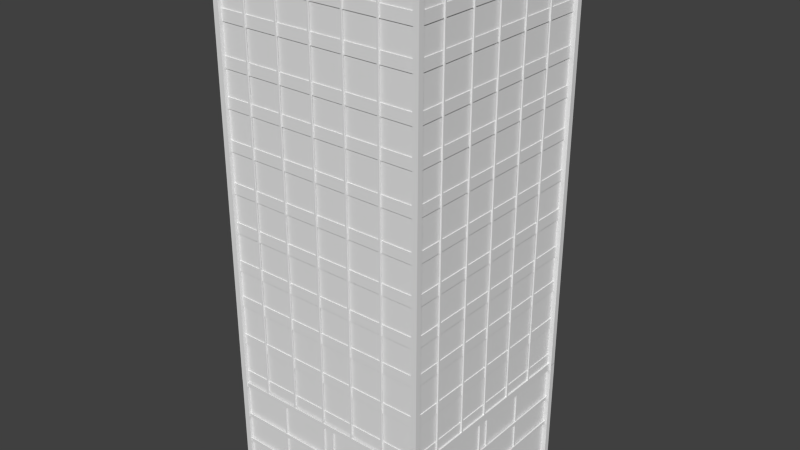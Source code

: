 # Source: Building_Windows.blend  (saved by Blender 2.76.0; exported with 4.5.12 LTS)
import bpy
from mathutils import Matrix  # noqa: F401  (used for matrix-valued properties, if any)

bpy.ops.wm.read_factory_settings(use_empty=True)
scene = bpy.context.scene
scene.name = 'Scene'

# ---- collections
col_collection_1 = bpy.data.collections.new('Collection 1'); scene.collection.children.link(col_collection_1)

# ---- materials (node trees are filled in below, after node groups)
mat_material = bpy.data.materials.new('Material')
mat_material.alpha_threshold = 0.0
mat_material.use_transparent_shadow = False
mat_material.roughness = 0.5
mat_material.line_color = (0.0, 0.0, 0.0, 1.0)

# ---- material node trees

# ---- world
world_world = bpy.data.worlds.new('World'); scene.world = world_world
world_world.color = (0.05088, 0.05088, 0.05088)
world_world.use_sun_shadow = False
world_world.sun_shadow_jitter_overblur = 0.0
world_world.cycles.sampling_method = 'MANUAL'
world_world.cycles.sample_map_resolution = 256

# ---- meshes
me_plane_009 = bpy.data.meshes.new('Plane.009')
me_plane_009.from_pydata([(-7.715, 7.715, 39.88), (7.715, 7.715, 39.88), (-7.715, -7.715, 39.88), (7.715, -7.715, 39.88), (-7.939, -7.745, 5.251), (-7.939, -7.745, 4.997), (-7.826, -7.745, 4.997), (-7.826, -7.745, 5.251), (-7.939, 7.557, 5.251), (-7.939, 7.557, 4.997), (-7.826, 7.557, 4.997), (-7.826, 7.557, 5.251), (7.718, -7.745, 5.251), (7.718, -7.745, 4.997), (7.831, -7.745, 4.997), (7.831, -7.745, 5.251), (7.718, 7.557, 5.251), (7.718, 7.557, 4.997), (7.831, 7.557, 4.997), (7.831, 7.557, 5.251), (-7.627, -7.81, 5.251), (-7.627, -7.81, 4.997), (-7.627, -7.922, 4.997), (-7.627, -7.922, 5.251), (7.676, -7.81, 5.251), (7.676, -7.81, 4.998), (7.676, -7.922, 4.998), (7.676, -7.922, 5.251), (-7.627, 7.933, 5.251), (-7.627, 7.933, 4.997), (-7.627, 7.82, 4.997), (-7.627, 7.82, 5.251), (7.676, 7.933, 5.251), (7.676, 7.933, 4.998), (7.676, 7.82, 4.998), (7.676, 7.82, 5.251), (-7.627, 7.933, 3.034), (-7.627, 7.933, 2.78), (-7.627, 7.82, 2.78), (-7.627, 7.82, 3.034), (7.676, 7.933, 3.034), (7.676, 7.933, 2.78), (7.676, 7.82, 2.78), (7.676, 7.82, 3.034), (-7.627, -7.81, 3.034), (-7.627, -7.81, 2.78), (-7.627, -7.922, 2.78), (-7.627, -7.922, 3.034), (7.676, -7.81, 3.034), (7.676, -7.81, 2.78), (7.676, -7.922, 2.78), (7.676, -7.922, 3.034), (7.718, -7.745, 3.034), (7.718, -7.745, 2.78), (7.831, -7.745, 2.78), (7.831, -7.745, 3.034), (7.718, 7.557, 3.034), (7.718, 7.557, 2.78), (7.831, 7.557, 2.78), (7.831, 7.557, 3.034), (-7.939, -7.745, 3.034), (-7.939, -7.745, 2.78), (-7.826, -7.745, 2.78), (-7.826, -7.745, 3.034), (-7.939, 7.557, 3.034), (-7.939, 7.557, 2.78), (-7.826, 7.557, 2.78), (-7.826, 7.557, 3.034), (7.824, 7.704, -0.0465), (7.824, 7.704, 7.748), (-7.952, 7.704, -0.0465), (-7.952, 7.704, 7.748), (7.66, -7.971, 7.748), (7.66, -7.971, -0.0465), (7.66, 7.804, 7.748), (7.66, 7.804, -0.0465), (-7.716, -7.766, 7.748), (-7.716, -7.766, -0.0465), (8.06, -7.766, 7.748), (8.06, -7.766, -0.0465), (-7.777, 7.957, 7.748), (-7.777, 7.957, -0.0465), (-7.777, -7.818, 7.748), (-7.777, -7.818, -0.0465), (-7.843, 3.54, 0.07932), (-7.843, 3.653, 0.07932), (-7.73, 3.653, 0.07932), (-7.73, 3.54, 0.07932), (-7.843, 3.54, 7.651), (-7.843, 3.653, 7.651), (-7.73, 3.653, 7.651), (-7.73, 3.54, 7.651), (-7.843, -4.461, 0.07932), (-7.843, -4.348, 0.07932), (-7.73, -4.348, 0.07932), (-7.73, -4.461, 0.07932), (-7.843, -4.461, 7.651), (-7.843, -4.348, 7.651), (-7.73, -4.348, 7.651), (-7.73, -4.461, 7.651), (-7.843, -0.008812, 0.07932), (-7.843, 0.104, 0.07932), (-7.73, 0.104, 0.07932), (-7.73, -0.008812, 0.07932), (-7.843, -0.008812, 7.651), (-7.843, 0.104, 7.651), (-7.73, 0.104, 7.651), (-7.73, -0.008812, 7.651), (-7.843, -0.8422, 0.07932), (-7.843, -0.7294, 0.07932), (-7.73, -0.7294, 0.07932), (-7.73, -0.8422, 0.07932), (-7.843, -0.8422, 7.651), (-7.843, -0.7294, 7.651), (-7.73, -0.7294, 7.651), (-7.73, -0.8422, 7.651), (7.667, -0.8422, 0.07933), (7.667, -0.7294, 0.07933), (7.78, -0.7294, 0.07933), (7.78, -0.8422, 0.07933), (7.667, -0.8422, 7.651), (7.667, -0.7294, 7.651), (7.78, -0.7294, 7.651), (7.78, -0.8422, 7.651), (7.667, -0.008813, 0.07933), (7.667, 0.104, 0.07933), (7.78, 0.104, 0.07933), (7.78, -0.008813, 0.07933), (7.667, -0.008813, 7.651), (7.667, 0.104, 7.651), (7.78, 0.104, 7.651), (7.78, -0.008813, 7.651), (7.667, -4.461, 0.07933), (7.667, -4.348, 0.07933), (7.78, -4.348, 0.07933), (7.78, -4.461, 0.07933), (7.667, -4.461, 7.651), (7.667, -4.348, 7.651), (7.78, -4.348, 7.651), (7.78, -4.461, 7.651), (7.667, 3.54, 0.07933), (7.667, 3.653, 0.07933), (7.78, 3.653, 0.07933), (7.78, 3.54, 0.07933), (7.667, 3.54, 7.651), (7.667, 3.653, 7.651), (7.78, 3.653, 7.651), (7.78, 3.54, 7.651), (4.119, -7.77, 0.07933), (4.232, -7.77, 0.07933), (4.232, -7.883, 0.07933), (4.119, -7.883, 0.07933), (4.119, -7.77, 7.651), (4.232, -7.77, 7.651), (4.232, -7.883, 7.651), (4.119, -7.883, 7.651), (-3.882, -7.77, 0.07933), (-3.769, -7.77, 0.07933), (-3.769, -7.883, 0.07933), (-3.882, -7.883, 0.07933), (-3.882, -7.77, 7.651), (-3.769, -7.77, 7.651), (-3.769, -7.883, 7.651), (-3.882, -7.883, 7.651), (0.5703, -7.77, 0.07933), (0.6832, -7.77, 0.07933), (0.6832, -7.883, 0.07933), (0.5703, -7.883, 0.07933), (0.5703, -7.77, 7.651), (0.6832, -7.77, 7.651), (0.6832, -7.883, 7.651), (0.5703, -7.883, 7.651), (-0.2631, -7.77, 0.07933), (-0.1502, -7.77, 0.07933), (-0.1502, -7.883, 0.07933), (-0.2631, -7.883, 0.07933), (-0.2631, -7.77, 7.651), (-0.1502, -7.77, 7.651), (-0.1502, -7.883, 7.651), (-0.2631, -7.883, 7.651), (-0.2631, 7.933, 0.07933), (-0.1502, 7.933, 0.07933), (-0.1502, 7.82, 0.07933), (-0.2631, 7.82, 0.07933), (-0.2631, 7.933, 7.651), (-0.1502, 7.933, 7.651), (-0.1502, 7.82, 7.651), (-0.2631, 7.82, 7.651), (0.5703, 7.933, 0.07933), (0.6832, 7.933, 0.07933), (0.6832, 7.82, 0.07933), (0.5703, 7.82, 0.07933), (0.5703, 7.933, 7.651), (0.6832, 7.933, 7.651), (0.6832, 7.82, 7.651), (0.5703, 7.82, 7.651), (-3.882, 7.933, 0.07933), (-3.769, 7.933, 0.07933), (-3.769, 7.82, 0.07933), (-3.882, 7.82, 0.07933), (-3.882, 7.933, 7.651), (-3.769, 7.933, 7.651), (-3.769, 7.82, 7.651), (-3.882, 7.82, 7.651), (-7.939, -7.745, 7.887), (-7.939, -7.745, 7.572), (-7.826, -7.745, 7.572), (-7.826, -7.745, 7.887), (-7.939, 7.557, 7.887), (-7.939, 7.557, 7.572), (-7.826, 7.557, 7.572), (-7.826, 7.557, 7.887), (7.718, -7.745, 8.155), (7.718, -7.745, 7.572), (7.831, -7.745, 7.572), (7.831, -7.745, 8.155), (7.718, 7.557, 8.155), (7.718, 7.557, 7.572), (7.831, 7.557, 7.572), (7.831, 7.557, 8.155), (-7.627, -7.81, 7.926), (-7.627, -7.81, 7.572), (-7.627, -7.922, 7.572), (-7.627, -7.922, 7.926), (7.676, -7.81, 7.926), (7.676, -7.81, 7.572), (7.676, -7.922, 7.572), (7.676, -7.922, 7.926), (-7.627, 7.933, 7.899), (-7.627, 7.933, 7.572), (-7.627, 7.82, 7.572), (-7.627, 7.82, 7.899), (7.676, 7.933, 7.899), (7.676, 7.933, 7.572), (7.676, 7.82, 7.572), (7.676, 7.82, 7.899), (4.119, 7.933, 0.07933), (4.232, 7.933, 0.07933), (4.232, 7.82, 0.07933), (4.119, 7.82, 0.07933), (4.119, 7.933, 7.651), (4.232, 7.933, 7.651), (4.232, 7.82, 7.651), (4.119, 7.82, 7.651), (-7.96, -7.988, 8.086), (-7.96, -7.988, -0.09396), (-7.96, -7.569, 8.086), (-7.96, -7.569, -0.09396), (-7.541, -7.988, 8.086), (-7.541, -7.988, -0.09396), (-7.541, -7.569, 8.086), (-7.541, -7.569, -0.09396), (-7.96, 7.56, 8.086), (-7.96, 7.56, -0.09396), (-7.96, 7.979, 8.086), (-7.96, 7.979, -0.09396), (-7.541, 7.56, 8.086), (-7.541, 7.56, -0.09396), (-7.541, 7.979, 8.086), (-7.541, 7.979, -0.09396), (7.602, 7.56, 8.086), (7.602, 7.56, -0.09395), (7.602, 7.979, 8.086), (7.602, 7.979, -0.09395), (8.021, 7.56, 8.086), (8.021, 7.56, -0.09395), (8.021, 7.979, 8.086), (8.021, 7.979, -0.09395), (7.602, -8.092, 8.086), (7.602, -8.092, -0.09395), (7.602, -7.673, 8.086), (7.602, -7.673, -0.09395), (8.021, -8.092, 8.086), (8.021, -8.092, -0.09395), (8.021, -7.673, 8.086), (8.021, -7.673, -0.09395), (-7.93, -8.026, 39.88), (-7.93, -8.026, 8.064), (-7.93, -7.607, 39.88), (-7.93, -7.607, 8.064), (-7.511, -8.026, 39.88), (-7.511, -8.026, 8.064), (-7.511, -7.607, 39.88), (-7.511, -7.607, 8.064), (-7.93, 7.548, 39.88), (-7.93, 7.548, 8.064), (-7.93, 7.967, 39.88), (-7.93, 7.967, 8.064), (-7.511, 7.548, 39.88), (-7.511, 7.548, 8.064), (-7.511, 7.967, 39.88), (-7.511, 7.967, 8.064), (7.602, 7.548, 39.88), (7.602, 7.548, 8.064), (7.602, 7.967, 39.88), (7.602, 7.967, 8.064), (8.021, 7.548, 39.88), (8.021, 7.548, 8.064), (8.021, 7.967, 39.88), (8.021, 7.967, 8.064), (7.602, -8.092, 39.88), (7.602, -8.092, 8.064), (7.602, -7.673, 39.88), (7.602, -7.673, 8.064), (8.021, -8.092, 39.88), (8.021, -8.092, 8.064), (8.021, -7.673, 39.88), (8.021, -7.673, 8.064), (-5.395, -7.913, 7.588), (-5.508, -7.913, 7.588), (-5.508, -7.8, 7.588), (-5.395, -7.8, 7.588), (-5.395, -7.913, 39.82), (-5.508, -7.913, 39.82), (-5.508, -7.8, 39.82), (-5.395, -7.8, 39.82), (-7.782, -7.665, 31.37), (-7.782, -7.665, 32.18), (7.866, -7.665, 31.37), (7.866, -7.665, 32.18), (-7.782, -7.802, 31.37), (-7.782, -7.802, 32.18), (7.866, -7.802, 31.37), (7.866, -7.802, 32.18), (-2.761, -7.913, 7.588), (-2.874, -7.913, 7.588), (-2.874, -7.8, 7.588), (-2.761, -7.8, 7.588), (-2.761, -7.913, 39.82), (-2.874, -7.913, 39.82), (-2.874, -7.8, 39.82), (-2.761, -7.8, 39.82), (5.065, -7.913, 7.588), (4.953, -7.913, 7.588), (4.953, -7.8, 7.588), (5.065, -7.8, 7.588), (5.065, -7.913, 39.82), (4.953, -7.913, 39.82), (4.953, -7.8, 39.82), (5.065, -7.8, 39.82), (2.431, -7.913, 7.588), (2.318, -7.913, 7.588), (2.318, -7.8, 7.588), (2.431, -7.8, 7.588), (2.431, -7.913, 39.82), (2.318, -7.913, 39.82), (2.318, -7.8, 39.82), (2.431, -7.8, 39.82), (-0.1126, -7.913, 7.588), (-0.2255, -7.913, 7.588), (-0.2255, -7.8, 7.588), (-0.1126, -7.8, 7.588), (-0.1126, -7.913, 39.82), (-0.2255, -7.913, 39.82), (-0.2255, -7.8, 39.82), (-0.1126, -7.8, 39.82), (-7.782, -7.665, 28.71), (-7.782, -7.665, 29.52), (7.866, -7.665, 28.71), (7.866, -7.665, 29.52), (-7.782, -7.802, 28.71), (-7.782, -7.802, 29.52), (7.866, -7.802, 28.71), (7.866, -7.802, 29.52), (-7.782, -7.665, 25.77), (-7.782, -7.665, 26.58), (7.866, -7.665, 25.77), (7.866, -7.665, 26.58), (-7.782, -7.802, 25.77), (-7.782, -7.802, 26.58), (7.866, -7.802, 25.77), (7.866, -7.802, 26.58), (-7.782, -7.665, 22.78), (-7.782, -7.665, 23.59), (7.866, -7.665, 22.78), (7.866, -7.665, 23.59), (-7.782, -7.802, 22.78), (-7.782, -7.802, 23.59), (7.866, -7.802, 22.78), (7.866, -7.802, 23.59), (-7.782, -7.665, 19.88), (-7.782, -7.665, 20.7), (7.866, -7.665, 19.88), (7.866, -7.665, 20.7), (-7.782, -7.802, 19.88), (-7.782, -7.802, 20.7), (7.866, -7.802, 19.88), (7.866, -7.802, 20.7), (-7.782, -7.665, 17.01), (-7.782, -7.665, 17.82), (7.866, -7.665, 17.01), (7.866, -7.665, 17.82), (-7.782, -7.802, 17.01), (-7.782, -7.802, 17.82), (7.866, -7.802, 17.01), (7.866, -7.802, 17.82), (-7.782, -7.665, 14.24), (-7.782, -7.665, 15.05), (7.866, -7.665, 14.24), (7.866, -7.665, 15.05), (-7.782, -7.802, 14.24), (-7.782, -7.802, 15.05), (7.866, -7.802, 14.24), (7.866, -7.802, 15.05), (-7.782, -7.665, 34.37), (-7.782, -7.665, 35.18), (7.866, -7.665, 34.37), (7.866, -7.665, 35.18), (-7.782, -7.802, 34.37), (-7.782, -7.802, 35.18), (7.866, -7.802, 34.37), (7.866, -7.802, 35.18), (-7.782, -7.665, 39.01), (-7.782, -7.665, 39.82), (7.866, -7.665, 39.01), (7.866, -7.665, 39.82), (-7.782, -7.802, 39.01), (-7.782, -7.802, 39.82), (7.866, -7.802, 39.01), (7.866, -7.802, 39.82), (-7.782, -7.665, 36.95), (-7.782, -7.665, 37.76), (7.866, -7.665, 36.95), (7.866, -7.665, 37.76), (-7.782, -7.802, 36.95), (-7.782, -7.802, 37.76), (7.866, -7.802, 36.95), (7.866, -7.802, 37.76), (-7.782, -7.665, 11.18), (-7.782, -7.665, 11.99), (7.866, -7.665, 11.18), (7.866, -7.665, 11.99), (-7.782, -7.802, 11.18), (-7.782, -7.802, 11.99), (7.866, -7.802, 11.18), (7.866, -7.802, 11.99), (-7.782, -7.665, 8.126), (-7.782, -7.665, 8.939), (7.866, -7.665, 8.126), (7.866, -7.665, 8.939), (-7.782, -7.802, 8.126), (-7.782, -7.802, 8.939), (7.866, -7.802, 8.126), (7.866, -7.802, 8.939), (-7.893, -7.742, 39.97), (-7.893, -7.742, 7.82), (7.883, -7.742, 39.97), (7.883, -7.742, 7.82), (-7.777, 7.957, 39.97), (-7.777, 7.957, 7.82), (-7.777, -7.818, 39.97), (-7.777, -7.818, 7.82), (-7.701, 7.846, 8.126), (-7.701, 7.846, 8.939), (-7.701, -7.802, 8.126), (-7.701, -7.802, 8.939), (-7.838, 7.846, 8.126), (-7.838, 7.846, 8.939), (-7.838, -7.802, 8.126), (-7.838, -7.802, 8.939), (-7.701, 7.846, 11.18), (-7.701, 7.846, 11.99), (-7.701, -7.802, 11.18), (-7.701, -7.802, 11.99), (-7.838, 7.846, 11.18), (-7.838, 7.846, 11.99), (-7.838, -7.802, 11.18), (-7.838, -7.802, 11.99), (-7.701, 7.846, 36.95), (-7.701, 7.846, 37.76), (-7.701, -7.802, 36.95), (-7.701, -7.802, 37.76), (-7.838, 7.846, 36.95), (-7.838, 7.846, 37.76), (-7.838, -7.802, 36.95), (-7.838, -7.802, 37.76), (-7.701, 7.846, 39.01), (-7.701, 7.846, 39.82), (-7.701, -7.802, 39.01), (-7.701, -7.802, 39.82), (-7.838, 7.846, 39.01), (-7.838, 7.846, 39.82), (-7.838, -7.802, 39.01), (-7.838, -7.802, 39.82), (-7.701, 7.846, 34.37), (-7.701, 7.846, 35.18), (-7.701, -7.802, 34.37), (-7.701, -7.802, 35.18), (-7.838, 7.846, 34.37), (-7.838, 7.846, 35.18), (-7.838, -7.802, 34.37), (-7.838, -7.802, 35.18), (-7.701, 7.846, 14.24), (-7.701, 7.846, 15.05), (-7.701, -7.802, 14.24), (-7.701, -7.802, 15.05), (-7.838, 7.846, 14.24), (-7.838, 7.846, 15.05), (-7.838, -7.802, 14.24), (-7.838, -7.802, 15.05), (-7.701, 7.846, 17.01), (-7.701, 7.846, 17.82), (-7.701, -7.802, 17.01), (-7.701, -7.802, 17.82), (-7.838, 7.846, 17.01), (-7.838, 7.846, 17.82), (-7.838, -7.802, 17.01), (-7.838, -7.802, 17.82), (-7.701, 7.846, 19.88), (-7.701, 7.846, 20.7), (-7.701, -7.802, 19.88), (-7.701, -7.802, 20.7), (-7.838, 7.846, 19.88), (-7.838, 7.846, 20.7), (-7.838, -7.802, 19.88), (-7.838, -7.802, 20.7), (-7.701, 7.846, 22.78), (-7.701, 7.846, 23.59), (-7.701, -7.802, 22.78), (-7.701, -7.802, 23.59), (-7.838, 7.846, 22.78), (-7.838, 7.846, 23.59), (-7.838, -7.802, 22.78), (-7.838, -7.802, 23.59), (-7.701, 7.846, 25.77), (-7.701, 7.846, 26.58), (-7.701, -7.802, 25.77), (-7.701, -7.802, 26.58), (-7.838, 7.846, 25.77), (-7.838, 7.846, 26.58), (-7.838, -7.802, 25.77), (-7.838, -7.802, 26.58), (-7.701, 7.846, 28.71), (-7.701, 7.846, 29.52), (-7.701, -7.802, 28.71), (-7.701, -7.802, 29.52), (-7.838, 7.846, 28.71), (-7.838, 7.846, 29.52), (-7.838, -7.802, 28.71), (-7.838, -7.802, 29.52), (-7.949, 0.03345, 7.588), (-7.949, 0.1463, 7.588), (-7.836, 0.1463, 7.588), (-7.836, 0.03345, 7.588), (-7.949, 0.03345, 39.82), (-7.949, 0.1463, 39.82), (-7.836, 0.1463, 39.82), (-7.836, 0.03345, 39.82), (-7.949, -2.367, 7.588), (-7.949, -2.254, 7.588), (-7.836, -2.254, 7.588), (-7.836, -2.367, 7.588), (-7.949, -2.367, 39.82), (-7.949, -2.254, 39.82), (-7.836, -2.254, 39.82), (-7.836, -2.367, 39.82), (-7.949, -5.001, 7.588), (-7.949, -4.888, 7.588), (-7.836, -4.888, 7.588), (-7.836, -5.001, 7.588), (-7.949, -5.001, 39.82), (-7.949, -4.888, 39.82), (-7.836, -4.888, 39.82), (-7.836, -5.001, 39.82), (-7.949, 2.825, 7.588), (-7.949, 2.938, 7.588), (-7.836, 2.938, 7.588), (-7.836, 2.825, 7.588), (-7.949, 2.825, 39.82), (-7.949, 2.938, 39.82), (-7.836, 2.938, 39.82), (-7.836, 2.825, 39.82), (-7.701, 7.846, 31.37), (-7.701, 7.846, 32.18), (-7.701, -7.802, 31.37), (-7.701, -7.802, 32.18), (-7.838, 7.846, 31.37), (-7.838, 7.846, 32.18), (-7.838, -7.802, 31.37), (-7.838, -7.802, 32.18), (-7.949, 5.46, 7.588), (-7.949, 5.572, 7.588), (-7.836, 5.572, 7.588), (-7.836, 5.46, 7.588), (-7.949, 5.46, 39.82), (-7.949, 5.572, 39.82), (-7.836, 5.572, 39.82), (-7.836, 5.46, 39.82), (5.436, 7.933, 7.588), (5.549, 7.933, 7.588), (5.549, 7.82, 7.588), (5.436, 7.82, 7.588), (5.436, 7.933, 39.82), (5.549, 7.933, 39.82), (5.549, 7.82, 39.82), (5.436, 7.82, 39.82), (7.822, 7.685, 31.37), (7.822, 7.685, 32.18), (-7.825, 7.685, 31.37), (-7.825, 7.685, 32.18), (7.822, 7.823, 31.37), (7.822, 7.823, 32.18), (-7.825, 7.823, 31.37), (-7.825, 7.823, 32.18), (2.801, 7.933, 7.588), (2.914, 7.933, 7.588), (2.914, 7.82, 7.588), (2.801, 7.82, 7.588), (2.801, 7.933, 39.82), (2.914, 7.933, 39.82), (2.914, 7.82, 39.82), (2.801, 7.82, 39.82), (-5.025, 7.933, 7.588), (-4.912, 7.933, 7.588), (-4.912, 7.82, 7.588), (-5.025, 7.82, 7.588), (-5.025, 7.933, 39.82), (-4.912, 7.933, 39.82), (-4.912, 7.82, 39.82), (-5.025, 7.82, 39.82), (-2.39, 7.933, 7.588), (-2.277, 7.933, 7.588), (-2.277, 7.82, 7.588), (-2.39, 7.82, 7.588), (-2.39, 7.933, 39.82), (-2.277, 7.933, 39.82), (-2.277, 7.82, 39.82), (-2.39, 7.82, 39.82), (0.1164, 7.933, 7.588), (0.2293, 7.933, 7.588), (0.2293, 7.82, 7.588), (0.1164, 7.82, 7.588), (0.1164, 7.933, 39.82), (0.2293, 7.933, 39.82), (0.2293, 7.82, 39.82), (0.1164, 7.82, 39.82), (7.822, 7.685, 28.71), (7.822, 7.685, 29.52), (-7.825, 7.685, 28.71), (-7.825, 7.685, 29.52), (7.822, 7.823, 28.71), (7.822, 7.823, 29.52), (-7.825, 7.823, 28.71), (-7.825, 7.823, 29.52), (7.822, 7.685, 25.77), (7.822, 7.685, 26.58), (-7.825, 7.685, 25.77), (-7.825, 7.685, 26.58), (7.822, 7.823, 25.77), (7.822, 7.823, 26.58), (-7.825, 7.823, 25.77), (-7.825, 7.823, 26.58), (7.822, 7.685, 22.78), (7.822, 7.685, 23.59), (-7.825, 7.685, 22.78), (-7.825, 7.685, 23.59), (7.822, 7.823, 22.78), (7.822, 7.823, 23.59), (-7.825, 7.823, 22.78), (-7.825, 7.823, 23.59), (7.822, 7.685, 19.88), (7.822, 7.685, 20.7), (-7.825, 7.685, 19.88), (-7.825, 7.685, 20.7), (7.822, 7.823, 19.88), (7.822, 7.823, 20.7), (-7.825, 7.823, 19.88), (-7.825, 7.823, 20.7), (7.822, 7.685, 17.01), (7.822, 7.685, 17.82), (-7.825, 7.685, 17.01), (-7.825, 7.685, 17.82), (7.822, 7.823, 17.01), (7.822, 7.823, 17.82), (-7.825, 7.823, 17.01), (-7.825, 7.823, 17.82), (7.822, 7.685, 14.24), (7.822, 7.685, 15.05), (-7.825, 7.685, 14.24), (-7.825, 7.685, 15.05), (7.822, 7.823, 14.24), (7.822, 7.823, 15.05), (-7.825, 7.823, 14.24), (-7.825, 7.823, 15.05), (7.822, 7.685, 34.37), (7.822, 7.685, 35.18), (-7.825, 7.685, 34.37), (-7.825, 7.685, 35.18), (7.822, 7.823, 34.37), (7.822, 7.823, 35.18), (-7.825, 7.823, 34.37), (-7.825, 7.823, 35.18), (7.822, 7.685, 39.01), (7.822, 7.685, 39.82), (-7.825, 7.685, 39.01), (-7.825, 7.685, 39.82), (7.822, 7.823, 39.01), (7.822, 7.823, 39.82), (-7.825, 7.823, 39.01), (-7.825, 7.823, 39.82), (7.822, 7.685, 36.95), (7.822, 7.685, 37.76), (-7.825, 7.685, 36.95), (-7.825, 7.685, 37.76), (7.822, 7.823, 36.95), (7.822, 7.823, 37.76), (-7.825, 7.823, 36.95), (-7.825, 7.823, 37.76), (7.822, 7.685, 11.18), (7.822, 7.685, 11.99), (-7.825, 7.685, 11.18), (-7.825, 7.685, 11.99), (7.822, 7.823, 11.18), (7.822, 7.823, 11.99), (-7.825, 7.823, 11.18), (-7.825, 7.823, 11.99), (7.822, 7.685, 8.126), (7.822, 7.685, 8.939), (-7.825, 7.685, 8.126), (-7.825, 7.685, 8.939), (7.822, 7.823, 8.126), (7.822, 7.823, 8.939), (-7.825, 7.823, 8.126), (-7.825, 7.823, 8.939), (7.934, 7.762, 7.82), (7.934, 7.762, 39.97), (-7.842, 7.762, 7.82), (-7.842, 7.762, 39.97), (7.658, 7.754, 39.97), (7.658, 7.754, 7.82), (7.658, -8.022, 39.97), (7.658, -8.022, 7.82), (7.582, -7.911, 8.126), (7.582, -7.911, 8.939), (7.582, 7.737, 8.126), (7.582, 7.737, 8.939), (7.719, -7.911, 8.126), (7.719, -7.911, 8.939), (7.719, 7.737, 8.126), (7.719, 7.737, 8.939), (7.582, -7.911, 11.18), (7.582, -7.911, 11.99), (7.582, 7.737, 11.18), (7.582, 7.737, 11.99), (7.719, -7.911, 11.18), (7.719, -7.911, 11.99), (7.719, 7.737, 11.18), (7.719, 7.737, 11.99), (7.582, -7.911, 36.95), (7.582, -7.911, 37.76), (7.582, 7.737, 36.95), (7.582, 7.737, 37.76), (7.719, -7.911, 36.95), (7.719, -7.911, 37.76), (7.719, 7.737, 36.95), (7.719, 7.737, 37.76), (7.582, -7.911, 39.01), (7.582, -7.911, 39.82), (7.582, 7.737, 39.01), (7.582, 7.737, 39.82), (7.719, -7.911, 39.01), (7.719, -7.911, 39.82), (7.719, 7.737, 39.01), (7.719, 7.737, 39.82), (7.582, -7.911, 34.37), (7.582, -7.911, 35.18), (7.582, 7.737, 34.37), (7.582, 7.737, 35.18), (7.719, -7.911, 34.37), (7.719, -7.911, 35.18), (7.719, 7.737, 34.37), (7.719, 7.737, 35.18), (7.582, -7.911, 14.24), (7.582, -7.911, 15.05), (7.582, 7.737, 14.24), (7.582, 7.737, 15.05), (7.719, -7.911, 14.24), (7.719, -7.911, 15.05), (7.719, 7.737, 14.24), (7.719, 7.737, 15.05), (7.582, -7.911, 17.01), (7.582, -7.911, 17.82), (7.582, 7.737, 17.01), (7.582, 7.737, 17.82), (7.719, -7.911, 17.01), (7.719, -7.911, 17.82), (7.719, 7.737, 17.01), (7.719, 7.737, 17.82), (7.582, -7.911, 19.88), (7.582, -7.911, 20.7), (7.582, 7.737, 19.88), (7.582, 7.737, 20.7), (7.719, -7.911, 19.88), (7.719, -7.911, 20.7), (7.719, 7.737, 19.88), (7.719, 7.737, 20.7), (7.582, -7.911, 22.78), (7.582, -7.911, 23.59), (7.582, 7.737, 22.78), (7.582, 7.737, 23.59), (7.719, -7.911, 22.78), (7.719, -7.911, 23.59), (7.719, 7.737, 22.78), (7.719, 7.737, 23.59), (7.582, -7.911, 25.77), (7.582, -7.911, 26.58), (7.582, 7.737, 25.77), (7.582, 7.737, 26.58), (7.719, -7.911, 25.77), (7.719, -7.911, 26.58), (7.719, 7.737, 25.77), (7.719, 7.737, 26.58), (7.582, -7.911, 28.71), (7.582, -7.911, 29.52), (7.582, 7.737, 28.71), (7.582, 7.737, 29.52), (7.719, -7.911, 28.71), (7.719, -7.911, 29.52), (7.719, 7.737, 28.71), (7.719, 7.737, 29.52), (7.83, -0.34, 7.588), (7.83, -0.4529, 7.588), (7.717, -0.4529, 7.588), (7.717, -0.34, 7.588), (7.83, -0.34, 39.82), (7.83, -0.4529, 39.82), (7.717, -0.4529, 39.82), (7.717, -0.34, 39.82), (7.83, 2.302, 7.588), (7.83, 2.189, 7.588), (7.717, 2.189, 7.588), (7.717, 2.302, 7.588), (7.83, 2.302, 39.82), (7.83, 2.189, 39.82), (7.717, 2.189, 39.82), (7.717, 2.302, 39.82), (7.83, 4.936, 7.588), (7.83, 4.824, 7.588), (7.717, 4.824, 7.588), (7.717, 4.936, 7.588), (7.83, 4.936, 39.82), (7.83, 4.824, 39.82), (7.717, 4.824, 39.82), (7.717, 4.936, 39.82), (7.83, -2.89, 7.588), (7.83, -3.002, 7.588), (7.717, -3.002, 7.588), (7.717, -2.89, 7.588), (7.83, -2.89, 39.82), (7.83, -3.002, 39.82), (7.717, -3.002, 39.82), (7.717, -2.89, 39.82), (7.582, -7.911, 31.37), (7.582, -7.911, 32.18), (7.582, 7.737, 31.37), (7.582, 7.737, 32.18), (7.719, -7.911, 31.37), (7.719, -7.911, 32.18), (7.719, 7.737, 31.37), (7.719, 7.737, 32.18), (7.83, -5.524, 7.588), (7.83, -5.637, 7.588), (7.717, -5.637, 7.588), (7.717, -5.524, 7.588), (7.83, -5.524, 39.82), (7.83, -5.637, 39.82), (7.717, -5.637, 39.82), (7.717, -5.524, 39.82)], [], [(0, 2, 3, 1), (4, 5, 6, 7), (8, 11, 10, 9), (4, 8, 9, 5), (5, 9, 10, 6), (6, 10, 11, 7), (8, 4, 7, 11), (12, 13, 14, 15), (16, 19, 18, 17), (12, 16, 17, 13), (13, 17, 18, 14), (14, 18, 19, 15), (16, 12, 15, 19), (20, 21, 22, 23), (24, 27, 26, 25), (20, 24, 25, 21), (21, 25, 26, 22), (22, 26, 27, 23), (24, 20, 23, 27), (28, 29, 30, 31), (32, 35, 34, 33), (28, 32, 33, 29), (29, 33, 34, 30), (30, 34, 35, 31), (32, 28, 31, 35), (36, 37, 38, 39), (40, 43, 42, 41), (36, 40, 41, 37), (37, 41, 42, 38), (38, 42, 43, 39), (40, 36, 39, 43), (44, 45, 46, 47), (48, 51, 50, 49), (44, 48, 49, 45), (45, 49, 50, 46), (46, 50, 51, 47), (48, 44, 47, 51), (52, 53, 54, 55), (56, 59, 58, 57), (52, 56, 57, 53), (53, 57, 58, 54), (54, 58, 59, 55), (56, 52, 55, 59), (60, 61, 62, 63), (64, 67, 66, 65), (60, 64, 65, 61), (61, 65, 66, 62), (62, 66, 67, 63), (64, 60, 63, 67), (68, 70, 71, 69), (72, 73, 75, 74), (76, 77, 79, 78), (80, 81, 83, 82), (84, 85, 86, 87), (88, 91, 90, 89), (84, 88, 89, 85), (85, 89, 90, 86), (86, 90, 91, 87), (88, 84, 87, 91), (92, 93, 94, 95), (96, 99, 98, 97), (92, 96, 97, 93), (93, 97, 98, 94), (94, 98, 99, 95), (96, 92, 95, 99), (100, 101, 102, 103), (104, 107, 106, 105), (100, 104, 105, 101), (101, 105, 106, 102), (102, 106, 107, 103), (104, 100, 103, 107), (108, 109, 110, 111), (112, 115, 114, 113), (108, 112, 113, 109), (109, 113, 114, 110), (110, 114, 115, 111), (112, 108, 111, 115), (116, 117, 118, 119), (120, 123, 122, 121), (116, 120, 121, 117), (117, 121, 122, 118), (118, 122, 123, 119), (120, 116, 119, 123), (124, 125, 126, 127), (128, 131, 130, 129), (124, 128, 129, 125), (125, 129, 130, 126), (126, 130, 131, 127), (128, 124, 127, 131), (132, 133, 134, 135), (136, 139, 138, 137), (132, 136, 137, 133), (133, 137, 138, 134), (134, 138, 139, 135), (136, 132, 135, 139), (140, 141, 142, 143), (144, 147, 146, 145), (140, 144, 145, 141), (141, 145, 146, 142), (142, 146, 147, 143), (144, 140, 143, 147), (148, 149, 150, 151), (152, 155, 154, 153), (148, 152, 153, 149), (149, 153, 154, 150), (150, 154, 155, 151), (152, 148, 151, 155), (156, 157, 158, 159), (160, 163, 162, 161), (156, 160, 161, 157), (157, 161, 162, 158), (158, 162, 163, 159), (160, 156, 159, 163), (164, 165, 166, 167), (168, 171, 170, 169), (164, 168, 169, 165), (165, 169, 170, 166), (166, 170, 171, 167), (168, 164, 167, 171), (172, 173, 174, 175), (176, 179, 178, 177), (172, 176, 177, 173), (173, 177, 178, 174), (174, 178, 179, 175), (176, 172, 175, 179), (180, 181, 182, 183), (184, 187, 186, 185), (180, 184, 185, 181), (181, 185, 186, 182), (182, 186, 187, 183), (184, 180, 183, 187), (188, 189, 190, 191), (192, 195, 194, 193), (188, 192, 193, 189), (189, 193, 194, 190), (190, 194, 195, 191), (192, 188, 191, 195), (196, 197, 198, 199), (200, 203, 202, 201), (196, 200, 201, 197), (197, 201, 202, 198), (198, 202, 203, 199), (200, 196, 199, 203), (204, 205, 206, 207), (208, 211, 210, 209), (204, 208, 209, 205), (205, 209, 210, 206), (206, 210, 211, 207), (208, 204, 207, 211), (212, 213, 214, 215), (216, 219, 218, 217), (212, 216, 217, 213), (213, 217, 218, 214), (214, 218, 219, 215), (216, 212, 215, 219), (220, 221, 222, 223), (224, 227, 226, 225), (220, 224, 225, 221), (221, 225, 226, 222), (222, 226, 227, 223), (224, 220, 223, 227), (228, 229, 230, 231), (232, 235, 234, 233), (228, 232, 233, 229), (229, 233, 234, 230), (230, 234, 235, 231), (232, 228, 231, 235), (236, 237, 238, 239), (240, 243, 242, 241), (236, 240, 241, 237), (237, 241, 242, 238), (238, 242, 243, 239), (240, 236, 239, 243), (244, 246, 247, 245), (246, 250, 251, 247), (250, 248, 249, 251), (248, 244, 245, 249), (246, 244, 248, 250), (252, 254, 255, 253), (254, 258, 259, 255), (258, 256, 257, 259), (256, 252, 253, 257), (254, 252, 256, 258), (260, 262, 263, 261), (262, 266, 267, 263), (266, 264, 265, 267), (264, 260, 261, 265), (262, 260, 264, 266), (268, 270, 271, 269), (270, 274, 275, 271), (274, 272, 273, 275), (272, 268, 269, 273), (270, 268, 272, 274), (276, 278, 279, 277), (278, 282, 283, 279), (282, 280, 281, 283), (280, 276, 277, 281), (278, 276, 280, 282), (283, 281, 277, 279), (284, 286, 287, 285), (286, 290, 291, 287), (290, 288, 289, 291), (288, 284, 285, 289), (286, 284, 288, 290), (291, 289, 285, 287), (292, 294, 295, 293), (294, 298, 299, 295), (298, 296, 297, 299), (296, 292, 293, 297), (294, 292, 296, 298), (299, 297, 293, 295), (300, 302, 303, 301), (302, 306, 307, 303), (306, 304, 305, 307), (304, 300, 301, 305), (302, 300, 304, 306), (307, 305, 301, 303), (308, 309, 310, 311), (312, 315, 314, 313), (308, 312, 313, 309), (309, 313, 314, 310), (310, 314, 315, 311), (312, 308, 311, 315), (316, 317, 319, 318), (318, 319, 323, 322), (322, 323, 321, 320), (320, 321, 317, 316), (318, 322, 320, 316), (323, 319, 317, 321), (324, 325, 326, 327), (328, 331, 330, 329), (324, 328, 329, 325), (325, 329, 330, 326), (326, 330, 331, 327), (328, 324, 327, 331), (332, 333, 334, 335), (336, 339, 338, 337), (332, 336, 337, 333), (333, 337, 338, 334), (334, 338, 339, 335), (336, 332, 335, 339), (340, 341, 342, 343), (344, 347, 346, 345), (340, 344, 345, 341), (341, 345, 346, 342), (342, 346, 347, 343), (344, 340, 343, 347), (348, 349, 350, 351), (352, 355, 354, 353), (348, 352, 353, 349), (349, 353, 354, 350), (350, 354, 355, 351), (352, 348, 351, 355), (356, 357, 359, 358), (358, 359, 363, 362), (362, 363, 361, 360), (360, 361, 357, 356), (358, 362, 360, 356), (363, 359, 357, 361), (364, 365, 367, 366), (366, 367, 371, 370), (370, 371, 369, 368), (368, 369, 365, 364), (366, 370, 368, 364), (371, 367, 365, 369), (372, 373, 375, 374), (374, 375, 379, 378), (378, 379, 377, 376), (376, 377, 373, 372), (374, 378, 376, 372), (379, 375, 373, 377), (380, 381, 383, 382), (382, 383, 387, 386), (386, 387, 385, 384), (384, 385, 381, 380), (382, 386, 384, 380), (387, 383, 381, 385), (388, 389, 391, 390), (390, 391, 395, 394), (394, 395, 393, 392), (392, 393, 389, 388), (390, 394, 392, 388), (395, 391, 389, 393), (396, 397, 399, 398), (398, 399, 403, 402), (402, 403, 401, 400), (400, 401, 397, 396), (398, 402, 400, 396), (403, 399, 397, 401), (404, 405, 407, 406), (406, 407, 411, 410), (410, 411, 409, 408), (408, 409, 405, 404), (406, 410, 408, 404), (411, 407, 405, 409), (412, 413, 415, 414), (414, 415, 419, 418), (418, 419, 417, 416), (416, 417, 413, 412), (414, 418, 416, 412), (419, 415, 413, 417), (420, 421, 423, 422), (422, 423, 427, 426), (426, 427, 425, 424), (424, 425, 421, 420), (422, 426, 424, 420), (427, 423, 421, 425), (428, 429, 431, 430), (430, 431, 435, 434), (434, 435, 433, 432), (432, 433, 429, 428), (430, 434, 432, 428), (435, 431, 429, 433), (436, 437, 439, 438), (438, 439, 443, 442), (442, 443, 441, 440), (440, 441, 437, 436), (438, 442, 440, 436), (443, 439, 437, 441), (444, 445, 447, 446), (448, 449, 451, 450), (452, 453, 455, 454), (454, 455, 459, 458), (458, 459, 457, 456), (456, 457, 453, 452), (454, 458, 456, 452), (459, 455, 453, 457), (460, 461, 463, 462), (462, 463, 467, 466), (466, 467, 465, 464), (464, 465, 461, 460), (462, 466, 464, 460), (467, 463, 461, 465), (468, 469, 471, 470), (470, 471, 475, 474), (474, 475, 473, 472), (472, 473, 469, 468), (470, 474, 472, 468), (475, 471, 469, 473), (476, 477, 479, 478), (478, 479, 483, 482), (482, 483, 481, 480), (480, 481, 477, 476), (478, 482, 480, 476), (483, 479, 477, 481), (484, 485, 487, 486), (486, 487, 491, 490), (490, 491, 489, 488), (488, 489, 485, 484), (486, 490, 488, 484), (491, 487, 485, 489), (492, 493, 495, 494), (494, 495, 499, 498), (498, 499, 497, 496), (496, 497, 493, 492), (494, 498, 496, 492), (499, 495, 493, 497), (500, 501, 503, 502), (502, 503, 507, 506), (506, 507, 505, 504), (504, 505, 501, 500), (502, 506, 504, 500), (507, 503, 501, 505), (508, 509, 511, 510), (510, 511, 515, 514), (514, 515, 513, 512), (512, 513, 509, 508), (510, 514, 512, 508), (515, 511, 509, 513), (516, 517, 519, 518), (518, 519, 523, 522), (522, 523, 521, 520), (520, 521, 517, 516), (518, 522, 520, 516), (523, 519, 517, 521), (524, 525, 527, 526), (526, 527, 531, 530), (530, 531, 529, 528), (528, 529, 525, 524), (526, 530, 528, 524), (531, 527, 525, 529), (532, 533, 535, 534), (534, 535, 539, 538), (538, 539, 537, 536), (536, 537, 533, 532), (534, 538, 536, 532), (539, 535, 533, 537), (540, 541, 542, 543), (544, 547, 546, 545), (540, 544, 545, 541), (541, 545, 546, 542), (542, 546, 547, 543), (544, 540, 543, 547), (548, 549, 550, 551), (552, 555, 554, 553), (548, 552, 553, 549), (549, 553, 554, 550), (550, 554, 555, 551), (552, 548, 551, 555), (556, 557, 558, 559), (560, 563, 562, 561), (556, 560, 561, 557), (557, 561, 562, 558), (558, 562, 563, 559), (560, 556, 559, 563), (564, 565, 566, 567), (568, 571, 570, 569), (564, 568, 569, 565), (565, 569, 570, 566), (566, 570, 571, 567), (568, 564, 567, 571), (572, 573, 575, 574), (574, 575, 579, 578), (578, 579, 577, 576), (576, 577, 573, 572), (574, 578, 576, 572), (579, 575, 573, 577), (580, 581, 582, 583), (584, 587, 586, 585), (580, 584, 585, 581), (581, 585, 586, 582), (582, 586, 587, 583), (584, 580, 583, 587), (588, 589, 590, 591), (592, 595, 594, 593), (588, 592, 593, 589), (589, 593, 594, 590), (590, 594, 595, 591), (592, 588, 591, 595), (596, 597, 599, 598), (598, 599, 603, 602), (602, 603, 601, 600), (600, 601, 597, 596), (598, 602, 600, 596), (603, 599, 597, 601), (604, 605, 606, 607), (608, 611, 610, 609), (604, 608, 609, 605), (605, 609, 610, 606), (606, 610, 611, 607), (608, 604, 607, 611), (612, 613, 614, 615), (616, 619, 618, 617), (612, 616, 617, 613), (613, 617, 618, 614), (614, 618, 619, 615), (616, 612, 615, 619), (620, 621, 622, 623), (624, 627, 626, 625), (620, 624, 625, 621), (621, 625, 626, 622), (622, 626, 627, 623), (624, 620, 623, 627), (628, 629, 630, 631), (632, 635, 634, 633), (628, 632, 633, 629), (629, 633, 634, 630), (630, 634, 635, 631), (632, 628, 631, 635), (636, 637, 639, 638), (638, 639, 643, 642), (642, 643, 641, 640), (640, 641, 637, 636), (638, 642, 640, 636), (643, 639, 637, 641), (644, 645, 647, 646), (646, 647, 651, 650), (650, 651, 649, 648), (648, 649, 645, 644), (646, 650, 648, 644), (651, 647, 645, 649), (652, 653, 655, 654), (654, 655, 659, 658), (658, 659, 657, 656), (656, 657, 653, 652), (654, 658, 656, 652), (659, 655, 653, 657), (660, 661, 663, 662), (662, 663, 667, 666), (666, 667, 665, 664), (664, 665, 661, 660), (662, 666, 664, 660), (667, 663, 661, 665), (668, 669, 671, 670), (670, 671, 675, 674), (674, 675, 673, 672), (672, 673, 669, 668), (670, 674, 672, 668), (675, 671, 669, 673), (676, 677, 679, 678), (678, 679, 683, 682), (682, 683, 681, 680), (680, 681, 677, 676), (678, 682, 680, 676), (683, 679, 677, 681), (684, 685, 687, 686), (686, 687, 691, 690), (690, 691, 689, 688), (688, 689, 685, 684), (686, 690, 688, 684), (691, 687, 685, 689), (692, 693, 695, 694), (694, 695, 699, 698), (698, 699, 697, 696), (696, 697, 693, 692), (694, 698, 696, 692), (699, 695, 693, 697), (700, 701, 703, 702), (702, 703, 707, 706), (706, 707, 705, 704), (704, 705, 701, 700), (702, 706, 704, 700), (707, 703, 701, 705), (708, 709, 711, 710), (710, 711, 715, 714), (714, 715, 713, 712), (712, 713, 709, 708), (710, 714, 712, 708), (715, 711, 709, 713), (716, 717, 719, 718), (718, 719, 723, 722), (722, 723, 721, 720), (720, 721, 717, 716), (718, 722, 720, 716), (723, 719, 717, 721), (724, 726, 727, 725), (728, 730, 731, 729), (732, 733, 735, 734), (734, 735, 739, 738), (738, 739, 737, 736), (736, 737, 733, 732), (734, 738, 736, 732), (739, 735, 733, 737), (740, 741, 743, 742), (742, 743, 747, 746), (746, 747, 745, 744), (744, 745, 741, 740), (742, 746, 744, 740), (747, 743, 741, 745), (748, 749, 751, 750), (750, 751, 755, 754), (754, 755, 753, 752), (752, 753, 749, 748), (750, 754, 752, 748), (755, 751, 749, 753), (756, 757, 759, 758), (758, 759, 763, 762), (762, 763, 761, 760), (760, 761, 757, 756), (758, 762, 760, 756), (763, 759, 757, 761), (764, 765, 767, 766), (766, 767, 771, 770), (770, 771, 769, 768), (768, 769, 765, 764), (766, 770, 768, 764), (771, 767, 765, 769), (772, 773, 775, 774), (774, 775, 779, 778), (778, 779, 777, 776), (776, 777, 773, 772), (774, 778, 776, 772), (779, 775, 773, 777), (780, 781, 783, 782), (782, 783, 787, 786), (786, 787, 785, 784), (784, 785, 781, 780), (782, 786, 784, 780), (787, 783, 781, 785), (788, 789, 791, 790), (790, 791, 795, 794), (794, 795, 793, 792), (792, 793, 789, 788), (790, 794, 792, 788), (795, 791, 789, 793), (796, 797, 799, 798), (798, 799, 803, 802), (802, 803, 801, 800), (800, 801, 797, 796), (798, 802, 800, 796), (803, 799, 797, 801), (804, 805, 807, 806), (806, 807, 811, 810), (810, 811, 809, 808), (808, 809, 805, 804), (806, 810, 808, 804), (811, 807, 805, 809), (812, 813, 815, 814), (814, 815, 819, 818), (818, 819, 817, 816), (816, 817, 813, 812), (814, 818, 816, 812), (819, 815, 813, 817), (820, 821, 822, 823), (824, 827, 826, 825), (820, 824, 825, 821), (821, 825, 826, 822), (822, 826, 827, 823), (824, 820, 823, 827), (828, 829, 830, 831), (832, 835, 834, 833), (828, 832, 833, 829), (829, 833, 834, 830), (830, 834, 835, 831), (832, 828, 831, 835), (836, 837, 838, 839), (840, 843, 842, 841), (836, 840, 841, 837), (837, 841, 842, 838), (838, 842, 843, 839), (840, 836, 839, 843), (844, 845, 846, 847), (848, 851, 850, 849), (844, 848, 849, 845), (845, 849, 850, 846), (846, 850, 851, 847), (848, 844, 847, 851), (852, 853, 855, 854), (854, 855, 859, 858), (858, 859, 857, 856), (856, 857, 853, 852), (854, 858, 856, 852), (859, 855, 853, 857), (860, 861, 862, 863), (864, 867, 866, 865), (860, 864, 865, 861), (861, 865, 866, 862), (862, 866, 867, 863), (864, 860, 863, 867)])
_uv = me_plane_009.uv_layers.new(name='UVMap')
_uv.uv.foreach_set('vector', [0.3913, 0.4076, 0.3913, 0.6032, 0.1957, 0.6032, 0.1957, 0.4076, 0.46, 0.806, 0.46, 0.8092, 0.4585, 0.8092, 0.4585, 0.806, 0.4154, 0.806, 0.4169, 0.806, 0.4169, 0.8092, 0.4154, 0.8092, 0.9105, 0.7804, 0.9105, 0.5864, 0.9137, 0.5864, 0.9137, 0.7804, 0.06782, 0.9956, 0.06782, 0.8016, 0.06925, 0.8016, 0.06925, 0.9956, 0.9112, 0.3924, 0.9112, 0.5864, 0.908, 0.5864, 0.908, 0.3924, 0.07498, 0.8016, 0.07498, 0.9956, 0.07355, 0.9956, 0.07355, 0.8016, 0.4663, 0.806, 0.4663, 0.8092, 0.4649, 0.8092, 0.4649, 0.806, 0.4706, 0.806, 0.472, 0.806, 0.472, 0.8092, 0.4706, 0.8092, 0.9089, 0.194, 0.9089, 0.0, 0.9121, 0.0, 0.9121, 0.194, 0.06355, 0.9956, 0.06355, 0.8016, 0.06499, 0.8016, 0.06499, 0.9956, 0.9105, 0.5864, 0.9105, 0.7804, 0.9072, 0.7804, 0.9072, 0.5864, 0.07211, 0.8016, 0.07211, 0.9956, 0.07068, 0.9956, 0.07068, 0.8016, 0.3298, 0.809, 0.3298, 0.8058, 0.3313, 0.8058, 0.3313, 0.809, 0.4397, 0.806, 0.4411, 0.806, 0.4411, 0.8092, 0.4397, 0.8092, 0.9008, 0.7804, 0.9008, 0.5864, 0.904, 0.5864, 0.904, 0.7804, 0.07355, 0.8016, 0.07355, 0.9956, 0.07211, 0.9956, 0.07211, 0.8016, 0.9036, 0.1984, 0.9036, 0.3924, 0.9003, 0.3924, 0.9003, 0.1984, 0.9495, 0.7804, 0.9495, 0.9744, 0.948, 0.9744, 0.948, 0.7804, 0.3089, 0.8058, 0.3089, 0.809, 0.3075, 0.809, 0.3075, 0.8058, 0.4257, 0.806, 0.4272, 0.806, 0.4272, 0.8092, 0.4257, 0.8092, 0.8992, 0.194, 0.8992, 0.0, 0.9025, 0.0, 0.9025, 0.194, 0.0428, 0.8016, 0.0428, 0.9956, 0.04137, 0.9956, 0.04137, 0.8016, 0.9048, 0.3924, 0.9048, 0.5864, 0.9016, 0.5864, 0.9016, 0.3924, 0.9136, 0.0, 0.9136, 0.194, 0.9121, 0.194, 0.9121, 5.83e-09, 0.4083, 0.806, 0.4083, 0.8092, 0.4069, 0.8092, 0.4069, 0.806, 0.46, 0.806, 0.4614, 0.806, 0.4614, 0.8092, 0.46, 0.8092, 0.8976, 0.7804, 0.8976, 0.5864, 0.9008, 0.5864, 0.9008, 0.7804, 0.04105, 0.8016, 0.04105, 0.9956, 0.03962, 0.9956, 0.03962, 0.8016, 0.9072, 0.5864, 0.9072, 0.7804, 0.904, 0.7804, 0.904, 0.5864, 0.9127, 0.3924, 0.9127, 0.5864, 0.9112, 0.5864, 0.9112, 0.3924, 0.3997, 0.806, 0.3997, 0.8092, 0.3983, 0.8092, 0.3983, 0.806, 0.462, 0.806, 0.4635, 0.806, 0.4635, 0.8092, 0.462, 0.8092, 0.9025, 0.194, 0.9025, 0.0, 0.9057, 0.0, 0.9057, 0.194, 0.05515, 0.8016, 0.05515, 0.9956, 0.05372, 0.9956, 0.05372, 0.8016, 0.908, 0.3924, 0.908, 0.5864, 0.9048, 0.5864, 0.9048, 0.3924, 0.9423, 0.5864, 0.9423, 0.7804, 0.9409, 0.7804, 0.9409, 0.5864, 0.4706, 0.806, 0.4706, 0.8092, 0.4692, 0.8092, 0.4692, 0.806, 0.4677, 0.806, 0.4692, 0.806, 0.4692, 0.8092, 0.4677, 0.8092, 0.9068, 0.3924, 0.9068, 0.1984, 0.91, 0.1984, 0.91, 0.3924, 0.07812, 0.9956, 0.07812, 0.8016, 0.07955, 0.8016, 0.07955, 0.9956, 0.9132, 0.1984, 0.9132, 0.3924, 0.91, 0.3924, 0.91, 0.1984, 0.07641, 0.8016, 0.07641, 0.9956, 0.07498, 0.9956, 0.07498, 0.8016, 0.4677, 0.806, 0.4677, 0.8092, 0.4663, 0.8092, 0.4663, 0.806, 0.4635, 0.806, 0.4649, 0.806, 0.4649, 0.8092, 0.4635, 0.8092, 0.9036, 0.3924, 0.9036, 0.1984, 0.9068, 0.1984, 0.9068, 0.3924, 0.08385, 0.9956, 0.08385, 0.8016, 0.08528, 0.8016, 0.08528, 0.9956, 0.9089, 0.0, 0.9089, 0.194, 0.9057, 0.194, 0.9057, 0.0, 0.08099, 0.8016, 0.08099, 0.9956, 0.07955, 0.9956, 0.07955, 0.8016, 0.589, 0.4076, 0.589, 0.6076, 0.4902, 0.6076, 0.4902, 0.4076, 0.3913, 0.4076, 0.4902, 0.4076, 0.4902, 0.6076, 0.3913, 0.6076, 0.6879, 0.6076, 0.589, 0.6076, 0.589, 0.4076, 0.6879, 0.4076, 0.6879, 0.4076, 0.7867, 0.4076, 0.7867, 0.6076, 0.6879, 0.6076, 0.5684, 0.8074, 0.5684, 0.806, 0.5699, 0.806, 0.5699, 0.8074, 0.555, 0.8074, 0.5536, 0.8074, 0.5536, 0.806, 0.555, 0.806, 0.162, 0.8016, 0.162, 0.8976, 0.1605, 0.8976, 0.1605, 0.8016, 0.1468, 0.8976, 0.1468, 0.8016, 0.1482, 0.8016, 0.1482, 0.8976, 0.1511, 0.8976, 0.1511, 0.8016, 0.1525, 0.8016, 0.1525, 0.8976, 0.1411, 0.8016, 0.1411, 0.8976, 0.1397, 0.8976, 0.1397, 0.8016, 0.5578, 0.8074, 0.5578, 0.806, 0.5593, 0.806, 0.5593, 0.8074, 0.565, 0.8074, 0.5636, 0.8074, 0.5636, 0.806, 0.565, 0.806, 0.162, 0.8976, 0.162, 0.8016, 0.1634, 0.8016, 0.1634, 0.8976, 0.1148, 0.8976, 0.1148, 0.8016, 0.1162, 0.8016, 0.1162, 0.8976, 0.1368, 0.8016, 0.1368, 0.8976, 0.1354, 0.8976, 0.1354, 0.8016, 0.1663, 0.8016, 0.1663, 0.8976, 0.1648, 0.8976, 0.1648, 0.8016, 0.5255, 0.8074, 0.5241, 0.8074, 0.5241, 0.806, 0.5255, 0.806, 0.5241, 0.8074, 0.5226, 0.8074, 0.5226, 0.806, 0.5241, 0.806, 0.1525, 0.8976, 0.1525, 0.8016, 0.154, 0.8016, 0.154, 0.8976, 0.1439, 0.8976, 0.1439, 0.8016, 0.1454, 0.8016, 0.1454, 0.8976, 0.1219, 0.8016, 0.1219, 0.8976, 0.1205, 0.8976, 0.1205, 0.8016, 0.1591, 0.8016, 0.1591, 0.8976, 0.1577, 0.8976, 0.1577, 0.8016, 0.5095, 0.8074, 0.5095, 0.806, 0.5109, 0.806, 0.5109, 0.8074, 0.5507, 0.8074, 0.5493, 0.8074, 0.5493, 0.806, 0.5507, 0.806, 0.1222, 0.8976, 0.1222, 0.8016, 0.1236, 0.8016, 0.1236, 0.8976, 0.1105, 0.8976, 0.1105, 0.8016, 0.1119, 0.8016, 0.1119, 0.8976, 0.119, 0.8016, 0.119, 0.8976, 0.1176, 0.8976, 0.1176, 0.8016, 0.1605, 0.8016, 0.1605, 0.8976, 0.1591, 0.8976, 0.1591, 0.8016, 0.5081, 0.806, 0.5081, 0.8074, 0.5066, 0.8074, 0.5066, 0.806, 0.5269, 0.8074, 0.5255, 0.8074, 0.5255, 0.806, 0.5269, 0.806, 0.1677, 0.8016, 0.1677, 0.8976, 0.1663, 0.8976, 0.1663, 0.8016, 0.1723, 0.8016, 0.1723, 0.8976, 0.1708, 0.8976, 0.1708, 0.8016, 0.1251, 0.8016, 0.1251, 0.8976, 0.1236, 0.8976, 0.1236, 0.8016, 0.1737, 0.8016, 0.1737, 0.8976, 0.1723, 0.8976, 0.1723, 0.8016, 0.5475, 0.8074, 0.5461, 0.8074, 0.5461, 0.806, 0.5475, 0.806, 0.5198, 0.8074, 0.5184, 0.8074, 0.5184, 0.806, 0.5198, 0.806, 0.1562, 0.8016, 0.1562, 0.8976, 0.1548, 0.8976, 0.1548, 0.8016, 0.1265, 0.8976, 0.1265, 0.8016, 0.1279, 0.8016, 0.1279, 0.8976, 0.1205, 0.8016, 0.1205, 0.8976, 0.119, 0.8976, 0.119, 0.8016, 0.1322, 0.8016, 0.1322, 0.8976, 0.1308, 0.8976, 0.1308, 0.8016, 0.5802, 0.8074, 0.5802, 0.806, 0.5816, 0.806, 0.5816, 0.8074, 0.4806, 0.8074, 0.4792, 0.8074, 0.4792, 0.806, 0.4806, 0.806, 0.1382, 0.8976, 0.1382, 0.8016, 0.1397, 0.8016, 0.1397, 0.8976, 0.1869, 0.8016, 0.1869, 0.8976, 0.1854, 0.8976, 0.1854, 0.8016, 0.1339, 0.8016, 0.1339, 0.8976, 0.1325, 0.8976, 0.1325, 0.8016, 0.1265, 0.8016, 0.1265, 0.8976, 0.1251, 0.8976, 0.1251, 0.8016, 0.4978, 0.8074, 0.4978, 0.806, 0.4992, 0.806, 0.4992, 0.8074, 0.5756, 0.8074, 0.5742, 0.8074, 0.5742, 0.806, 0.5756, 0.806, 0.1279, 0.8976, 0.1279, 0.8016, 0.1293, 0.8016, 0.1293, 0.8976, 0.1293, 0.8976, 0.1293, 0.8016, 0.1308, 0.8016, 0.1308, 0.8976, 0.1354, 0.8016, 0.1354, 0.8976, 0.1339, 0.8976, 0.1339, 0.8016, 0.1751, 0.8016, 0.1751, 0.8976, 0.1737, 0.8976, 0.1737, 0.8016, 0.5699, 0.806, 0.5713, 0.806, 0.5713, 0.8074, 0.5699, 0.8074, 0.5802, 0.806, 0.5802, 0.8074, 0.5787, 0.8074, 0.5787, 0.806, 0.09272, 0.8976, 0.09272, 0.8016, 0.09415, 0.8016, 0.09415, 0.8976, 0.1133, 0.8016, 0.1133, 0.8976, 0.1119, 0.8976, 0.1119, 0.8016, 0.1751, 0.8976, 0.1751, 0.8016, 0.1766, 0.8016, 0.1766, 0.8976, 0.09558, 0.8016, 0.09558, 0.8976, 0.09415, 0.8976, 0.09415, 0.8016, 0.5049, 0.806, 0.5063, 0.806, 0.5063, 0.8074, 0.5049, 0.8074, 0.5578, 0.806, 0.5578, 0.8074, 0.5564, 0.8074, 0.5564, 0.806, 0.08842, 0.8976, 0.08842, 0.8016, 0.08986, 0.8016, 0.08986, 0.8976, 0.1648, 0.8016, 0.1648, 0.8976, 0.1634, 0.8976, 0.1634, 0.8016, 0.1706, 0.8016, 0.1706, 0.8976, 0.1691, 0.8976, 0.1691, 0.8016, 0.09701, 0.8016, 0.09701, 0.8976, 0.09558, 0.8976, 0.09558, 0.8016, 0.4949, 0.806, 0.4963, 0.806, 0.4963, 0.8074, 0.4949, 0.8074, 0.5166, 0.806, 0.5166, 0.8074, 0.5152, 0.8074, 0.5152, 0.806, 0.09129, 0.8976, 0.09129, 0.8016, 0.09272, 0.8016, 0.09272, 0.8976, 0.1176, 0.8016, 0.1176, 0.8976, 0.1162, 0.8976, 0.1162, 0.8016, 0.1425, 0.8976, 0.1425, 0.8016, 0.1439, 0.8016, 0.1439, 0.8976, 0.1045, 0.8016, 0.1045, 0.8976, 0.103, 0.8976, 0.103, 0.8016, 0.502, 0.806, 0.5035, 0.806, 0.5035, 0.8074, 0.502, 0.8074, 0.5049, 0.806, 0.5049, 0.8074, 0.5035, 0.8074, 0.5035, 0.806, 0.08528, 0.8976, 0.08528, 0.8016, 0.08671, 0.8016, 0.08671, 0.8976, 0.1105, 0.8016, 0.1105, 0.8976, 0.109, 0.8976, 0.109, 0.8016, 0.1482, 0.8976, 0.1482, 0.8016, 0.1497, 0.8016, 0.1497, 0.8976, 0.103, 0.8016, 0.103, 0.8976, 0.1016, 0.8976, 0.1016, 0.8016, 0.5418, 0.806, 0.5433, 0.806, 0.5433, 0.8074, 0.5418, 0.8074, 0.5404, 0.806, 0.5404, 0.8074, 0.539, 0.8074, 0.539, 0.806, 0.07641, 0.8976, 0.07641, 0.8016, 0.07784, 0.8016, 0.07784, 0.8976, 0.1087, 0.8016, 0.1087, 0.8976, 0.1073, 0.8976, 0.1073, 0.8016, 0.1562, 0.8976, 0.1562, 0.8016, 0.1577, 0.8016, 0.1577, 0.8976, 0.1454, 0.8976, 0.1454, 0.8016, 0.1468, 0.8016, 0.1468, 0.8976, 0.5347, 0.806, 0.5361, 0.806, 0.5361, 0.8074, 0.5347, 0.8074, 0.502, 0.806, 0.502, 0.8074, 0.5006, 0.8074, 0.5006, 0.806, 0.08671, 0.8976, 0.08671, 0.8016, 0.08814, 0.8016, 0.08814, 0.8976, 0.1073, 0.8016, 0.1073, 0.8976, 0.1059, 0.8976, 0.1059, 0.8016, 0.1368, 0.8976, 0.1368, 0.8016, 0.1382, 0.8016, 0.1382, 0.8976, 0.1002, 0.8016, 0.1002, 0.8976, 0.09873, 0.8976, 0.09873, 0.8016, 0.5109, 0.806, 0.5123, 0.806, 0.5123, 0.8074, 0.5109, 0.8074, 0.4821, 0.806, 0.4821, 0.8074, 0.4806, 0.8074, 0.4806, 0.806, 0.1425, 0.8016, 0.1425, 0.8976, 0.1411, 0.8976, 0.1411, 0.8016, 0.1059, 0.8016, 0.1059, 0.8976, 0.1045, 0.8976, 0.1045, 0.8016, 0.1497, 0.8976, 0.1497, 0.8016, 0.1511, 0.8016, 0.1511, 0.8976, 0.09873, 0.8016, 0.09873, 0.8976, 0.0973, 0.8976, 0.0973, 0.8016, 0.3279, 0.8016, 0.3279, 0.8056, 0.3265, 0.8056, 0.3265, 0.8016, 0.3265, 0.8056, 0.3279, 0.8056, 0.3279, 0.8096, 0.3265, 0.8096, 0.8976, 0.5864, 0.8976, 0.3924, 0.9016, 0.3924, 0.9016, 0.5864, 0.06639, 0.9956, 0.06639, 0.8016, 0.06782, 0.8016, 0.06782, 0.9956, 0.8963, 0.3924, 0.8963, 0.1984, 0.9003, 0.1984, 0.9003, 0.3924, 0.08242, 0.8016, 0.08242, 0.9956, 0.08099, 0.9956, 0.08099, 0.8016, 0.2694, 0.8016, 0.2694, 0.809, 0.2679, 0.809, 0.2679, 0.8016, 0.2559, 0.8016, 0.2574, 0.8016, 0.2574, 0.809, 0.2559, 0.809, 0.3812, 0.7972, 0.3812, 0.6032, 0.3886, 0.6032, 0.3886, 0.7972, 0.08242, 0.9956, 0.08242, 0.8016, 0.08385, 0.8016, 0.08385, 0.9956, 0.8963, 0.1984, 0.8963, 0.3924, 0.8889, 0.3924, 0.8889, 0.1984, 0.07068, 0.8016, 0.07068, 0.9956, 0.06925, 0.9956, 0.06925, 0.8016, 0.287, 0.8061, 0.287, 0.8016, 0.2885, 0.8016, 0.2885, 0.8061, 0.2955, 0.8016, 0.2969, 0.8016, 0.2969, 0.8061, 0.2955, 0.8061, 0.8934, 0.5864, 0.8934, 0.7804, 0.8889, 0.7804, 0.8889, 0.5864, 0.8871, 0.7935, 0.8871, 0.9875, 0.8857, 0.9875, 0.8857, 0.7935, 0.8934, 0.3924, 0.8934, 0.5864, 0.8889, 0.5864, 0.8889, 0.3924, 0.9423, 0.7804, 0.9423, 0.9744, 0.9409, 0.9744, 0.9409, 0.7804, 0.3075, 0.8058, 0.3075, 0.8016, 0.3089, 0.8016, 0.3089, 0.8058, 0.3298, 0.8016, 0.3313, 0.8016, 0.3313, 0.8058, 0.3298, 0.8058, 0.8976, 0.5864, 0.8976, 0.7804, 0.8934, 0.7804, 0.8934, 0.5864, 0.05658, 0.8016, 0.05658, 0.9956, 0.05515, 0.9956, 0.05515, 0.8016, 0.8934, 0.5864, 0.8934, 0.3924, 0.8976, 0.3924, 0.8976, 0.5864, 0.9495, 0.5864, 0.9495, 0.7804, 0.948, 0.7804, 0.948, 0.5864, 0.4963, 0.806, 0.4978, 0.806, 0.4978, 0.8074, 0.4963, 0.8074, 0.4792, 0.806, 0.4792, 0.8074, 0.4778, 0.8074, 0.4778, 0.806, 0.08986, 0.8976, 0.08986, 0.8016, 0.09129, 0.8016, 0.09129, 0.8976, 0.1016, 0.8016, 0.1016, 0.8976, 0.1002, 0.8976, 0.1002, 0.8016, 0.1677, 0.8976, 0.1677, 0.8016, 0.1691, 0.8016, 0.1691, 0.8976, 0.1148, 0.8016, 0.1148, 0.8976, 0.1133, 0.8976, 0.1133, 0.8016, 0.8693, 0.7935, 0.8746, 0.7935, 0.8746, 0.8972, 0.8693, 0.8972, 0.8374, 0.7935, 0.8427, 0.7935, 0.8427, 0.8972, 0.8374, 0.8972, 0.864, 0.8972, 0.8587, 0.8972, 0.8587, 0.7935, 0.864, 0.7935, 0.8943, 0.7804, 0.8996, 0.7804, 0.8996, 0.8841, 0.8943, 0.8841, 0.217, 0.8016, 0.217, 0.8069, 0.2117, 0.8069, 0.2117, 0.8016, 0.8996, 0.7804, 0.9049, 0.7804, 0.9049, 0.8841, 0.8996, 0.8841, 0.8427, 0.7935, 0.8481, 0.7935, 0.8481, 0.8972, 0.8427, 0.8972, 0.8587, 0.8972, 0.8534, 0.8972, 0.8534, 0.7935, 0.8587, 0.7935, 0.0, 0.8016, 0.005313, 0.8016, 0.005313, 0.9053, 1.166e-08, 0.9053, 0.2329, 0.8016, 0.2329, 0.8069, 0.2276, 0.8069, 0.2276, 0.8016, 0.3812, 0.7972, 0.3865, 0.7972, 0.3865, 0.901, 0.3812, 0.901, 0.8889, 0.7804, 0.8943, 0.7804, 0.8943, 0.8841, 0.8889, 0.8841, 0.005313, 0.8016, 0.01063, 0.8016, 0.01063, 0.9053, 0.005313, 0.9053, 0.864, 0.7935, 0.8693, 0.7935, 0.8693, 0.8972, 0.864, 0.8972, 0.2382, 0.8016, 0.2382, 0.8069, 0.2329, 0.8069, 0.2329, 0.8016, 0.01594, 0.9053, 0.01063, 0.9053, 0.01063, 0.8016, 0.01594, 0.8016, 0.8481, 0.7935, 0.8534, 0.7935, 0.8534, 0.8972, 0.8481, 0.8972, 0.01594, 0.8016, 0.02125, 0.8016, 0.02125, 0.9053, 0.01594, 0.9053, 0.8786, 0.7935, 0.884, 0.7935, 0.884, 0.8972, 0.8786, 0.8972, 0.2117, 0.8016, 0.2117, 0.8069, 0.2064, 0.8069, 0.2064, 0.8016, 0.8374, 0.8068, 0.8321, 0.8068, 0.8321, 0.4034, 0.8374, 0.4034, 0.8002, 0.4034, 0.8056, 0.4034, 0.8056, 0.8068, 0.8002, 0.8068, 0.8109, 0.8068, 0.8056, 0.8068, 0.8056, 0.4034, 0.8109, 0.4034, 0.8268, 0.4034, 0.8321, 0.4034, 0.8321, 0.8068, 0.8268, 0.8068, 0.2436, 0.8016, 0.2436, 0.8069, 0.2382, 0.8069, 0.2382, 0.8016, 0.2782, 0.8016, 0.2782, 0.8069, 0.2728, 0.8069, 0.2728, 0.8016, 0.8215, 0.4034, 0.8268, 0.4034, 0.8268, 0.8068, 0.8215, 0.8068, 0.8056, 0.0, 0.8109, 0.0, 0.8109, 0.4034, 0.8056, 0.4034, 0.8002, 0.811, 0.7949, 0.811, 0.7949, 0.4076, 0.8002, 0.4076, 0.8268, 0.0, 0.8321, 0.0, 0.8321, 0.4034, 0.8268, 0.4034, 0.2489, 0.8016, 0.2489, 0.8069, 0.2436, 0.8069, 0.2436, 0.8016, 0.2938, 0.8016, 0.2938, 0.8069, 0.2885, 0.8069, 0.2885, 0.8016, 0.8374, 0.4034, 0.8321, 0.4034, 0.8321, 0.0, 0.8374, 0.0, 0.8162, 0.4034, 0.8109, 0.4034, 0.8109, 0.0, 0.8162, 0.0, 0.7949, 0.811, 0.7896, 0.811, 0.7896, 0.4076, 0.7949, 0.4076, 0.8215, 0.0, 0.8268, 0.0, 0.8268, 0.4034, 0.8215, 0.4034, 0.2835, 0.8016, 0.2835, 0.8069, 0.2782, 0.8069, 0.2782, 0.8016, 0.1869, 0.8016, 0.1922, 0.8016, 0.1922, 0.8069, 0.1869, 0.8069, 0.8215, 0.8068, 0.8162, 0.8068, 0.8162, 0.4034, 0.8215, 0.4034, 0.8002, 0.0, 0.8056, 0.0, 0.8056, 0.4034, 0.8002, 0.4034, 0.8162, 0.8068, 0.8109, 0.8068, 0.8109, 0.4034, 0.8162, 0.4034, 0.8162, 0.0, 0.8215, 0.0, 0.8215, 0.4034, 0.8162, 0.4034, 0.2064, 0.8016, 0.2064, 0.8069, 0.2011, 0.8069, 0.2011, 0.8016, 0.1766, 0.8016, 0.1819, 0.8016, 0.1819, 0.8069, 0.1766, 0.8069, 0.4946, 0.8074, 0.4932, 0.8074, 0.4932, 0.806, 0.4946, 0.806, 0.4763, 0.8074, 0.4763, 0.806, 0.4778, 0.806, 0.4778, 0.8074, 0.9623, 0.5864, 0.9623, 0.1778, 0.9638, 0.1778, 0.9638, 0.5864, 0.9838, 0.5864, 0.9838, 0.1778, 0.9852, 0.1778, 0.9852, 0.5864, 0.9266, 0.5864, 0.9266, 0.1778, 0.928, 0.1778, 0.928, 0.5864, 0.9724, 0.5864, 0.9724, 0.1778, 0.9738, 0.1778, 0.9738, 0.5864, 0.09272, 0.8016, 0.08242, 0.8016, 0.08242, 0.6032, 0.09272, 0.6032, 0.4429, 0.8163, 0.4429, 0.806, 0.4446, 0.806, 0.4446, 0.8163, 0.2266, 0.8016, 0.2163, 0.8016, 0.2163, 0.6032, 0.2266, 0.6032, 0.436, 0.8163, 0.436, 0.806, 0.4378, 0.806, 0.4378, 0.8163, 0.02742, 1.0, 0.02568, 1.0, 0.02568, 0.8016, 0.02742, 0.8016, 0.06181, 0.8016, 0.06355, 0.8016, 0.06355, 1.0, 0.06181, 1.0, 0.5289, 0.8074, 0.5275, 0.8074, 0.5275, 0.806, 0.5289, 0.806, 0.5664, 0.8074, 0.5664, 0.806, 0.5679, 0.806, 0.5679, 0.8074, 0.9795, 0.5864, 0.9795, 0.1778, 0.9809, 0.1778, 0.9809, 0.5864, 0.9809, 0.5864, 0.9809, 0.1778, 0.9824, 0.1778, 0.9824, 0.5864, 0.9309, 0.5864, 0.9309, 0.1778, 0.9323, 0.1778, 0.9323, 0.5864, 0.9681, 0.5864, 0.9681, 0.1778, 0.9695, 0.1778, 0.9695, 0.5864, 0.4932, 0.8074, 0.4917, 0.8074, 0.4917, 0.806, 0.4932, 0.806, 0.4749, 0.8074, 0.4749, 0.806, 0.4763, 0.806, 0.4763, 0.8074, 0.9895, 0.5864, 0.9895, 0.1778, 0.991, 0.1778, 0.991, 0.5864, 0.928, 0.5864, 0.928, 0.995, 0.9266, 0.995, 0.9266, 0.5864, 0.9165, 0.5864, 0.9165, 0.1778, 0.918, 0.1778, 0.918, 0.5864, 0.9867, 0.5864, 0.9867, 0.1778, 0.9881, 0.1778, 0.9881, 0.5864, 0.5304, 0.8074, 0.5289, 0.8074, 0.5289, 0.806, 0.5304, 0.806, 0.5713, 0.8074, 0.5713, 0.806, 0.5727, 0.806, 0.5727, 0.8074, 0.9208, 0.995, 0.9208, 0.5864, 0.9223, 0.5864, 0.9223, 0.995, 0.9237, 0.5864, 0.9237, 0.995, 0.9223, 0.995, 0.9223, 0.5864, 0.9323, 0.5864, 0.9323, 0.1778, 0.9337, 0.1778, 0.9337, 0.5864, 0.9852, 0.5864, 0.9852, 0.1778, 0.9867, 0.1778, 0.9867, 0.5864, 0.5304, 0.806, 0.5318, 0.806, 0.5318, 0.8074, 0.5304, 0.8074, 0.5447, 0.8074, 0.5447, 0.806, 0.5461, 0.806, 0.5461, 0.8074, 0.991, 0.5864, 0.991, 0.1778, 0.9924, 0.1778, 0.9924, 0.5864, 0.9953, 0.1778, 0.9953, 0.5864, 0.9938, 0.5864, 0.9938, 0.1778, 0.9895, 0.1778, 0.9895, 0.5864, 0.9881, 0.5864, 0.9881, 0.1778, 0.9695, 0.5864, 0.9695, 0.1778, 0.9709, 0.1778, 0.9709, 0.5864, 0.6096, 0.806, 0.5993, 0.806, 0.5993, 0.6076, 0.6096, 0.6076, 0.3766, 0.8016, 0.3766, 0.8119, 0.3748, 0.8119, 0.3748, 0.8016, 0.3606, 0.6032, 0.3709, 0.6032, 0.3709, 0.8016, 0.3606, 0.8016, 0.3948, 0.8163, 0.3948, 0.806, 0.3966, 0.806, 0.3966, 0.8163, 0.04628, 1.0, 0.04454, 1.0, 0.04454, 0.8016, 0.04628, 0.8016, 0.9965, 0.5864, 0.9983, 0.5864, 0.9983, 0.7848, 0.9965, 0.7848, 0.5169, 0.806, 0.5066, 0.806, 0.5066, 0.6076, 0.5169, 0.6076, 0.3783, 0.8119, 0.3783, 0.8016, 0.38, 0.8016, 0.38, 0.8119, 0.3606, 0.8016, 0.3503, 0.8016, 0.3503, 0.6032, 0.3606, 0.6032, 0.3194, 0.8119, 0.3194, 0.8016, 0.3211, 0.8016, 0.3211, 0.8119, 0.03788, 1.0, 0.03613, 1.0, 0.03613, 0.8016, 0.03788, 0.8016, 0.9965, 0.7848, 0.9983, 0.7848, 0.9983, 0.9832, 0.9965, 0.9832, 0.4963, 0.6076, 0.5066, 0.6076, 0.5066, 0.806, 0.4963, 0.806, 0.3089, 0.8119, 0.3089, 0.8016, 0.3106, 0.8016, 0.3106, 0.8119, 0.34, 0.8016, 0.3297, 0.8016, 0.3297, 0.6032, 0.34, 0.6032, 0.3522, 0.8119, 0.3522, 0.8016, 0.3539, 0.8016, 0.3539, 0.8119, 0.04802, 1.0, 0.04628, 1.0, 0.04628, 0.8016, 0.04802, 0.8016, 0.997, 0.1778, 0.9987, 0.1778, 0.9987, 0.3762, 0.997, 0.3762, 0.4222, 0.806, 0.4119, 0.806, 0.4119, 0.6076, 0.4222, 0.6076, 0.4498, 0.8163, 0.4498, 0.806, 0.4516, 0.806, 0.4516, 0.8163, 0.3503, 0.8016, 0.34, 0.8016, 0.34, 0.6032, 0.3503, 0.6032, 0.2609, 0.8119, 0.2609, 0.8016, 0.2626, 0.8016, 0.2626, 0.8119, 0.03962, 1.0, 0.03788, 1.0, 0.03788, 0.8016, 0.03962, 0.8016, 0.997, 0.3762, 0.9987, 0.3762, 0.9987, 0.5746, 0.997, 0.5746, 0.7127, 0.806, 0.7024, 0.806, 0.7024, 0.6076, 0.7127, 0.6076, 0.4016, 0.8163, 0.4016, 0.806, 0.4034, 0.806, 0.4034, 0.8163, 0.6921, 0.6076, 0.7024, 0.6076, 0.7024, 0.806, 0.6921, 0.806, 0.3766, 0.8119, 0.3766, 0.8016, 0.3783, 0.8016, 0.3783, 0.8119, 0.9756, 0.9832, 0.9739, 0.9832, 0.9739, 0.7848, 0.9756, 0.7848, 0.9983, 0.5864, 1.0, 0.5864, 1.0, 0.7848, 0.9983, 0.7848, 0.2885, 0.8016, 0.2782, 0.8016, 0.2782, 0.6032, 0.2885, 0.6032, 0.3005, 0.8016, 0.3005, 0.8119, 0.2988, 0.8119, 0.2988, 0.8016, 0.6715, 0.806, 0.6612, 0.806, 0.6612, 0.6076, 0.6715, 0.6076, 0.424, 0.8163, 0.424, 0.806, 0.4257, 0.806, 0.4257, 0.8163, 0.03613, 1.0, 0.03439, 1.0, 0.03439, 0.8016, 0.03613, 0.8016, 0.03091, 0.8016, 0.03265, 0.8016, 0.03265, 1.0, 0.03091, 1.0, 0.1442, 0.8016, 0.1339, 0.8016, 0.1339, 0.6032, 0.1442, 0.6032, 0.4085, 0.8163, 0.4085, 0.806, 0.4102, 0.806, 0.4102, 0.8163, 0.206, 0.6032, 0.2163, 0.6032, 0.2163, 0.8016, 0.206, 0.8016, 0.4568, 0.8163, 0.4568, 0.806, 0.4585, 0.806, 0.4585, 0.8163, 0.04454, 1.0, 0.0428, 1.0, 0.0428, 0.8016, 0.04454, 0.8016, 0.02916, 0.8016, 0.03091, 0.8016, 0.03091, 1.0, 0.02916, 1.0, 0.08242, 0.8016, 0.07211, 0.8016, 0.07211, 0.6032, 0.08242, 0.6032, 0.2852, 0.8119, 0.2852, 0.8016, 0.287, 0.8016, 0.287, 0.8119, 0.206, 0.8016, 0.1957, 0.8016, 0.1957, 0.6032, 0.206, 0.6032, 0.4533, 0.8163, 0.4533, 0.806, 0.4551, 0.806, 0.4551, 0.8163, 1.0, 0.9832, 0.9983, 0.9832, 0.9983, 0.7848, 1.0, 0.7848, 0.02742, 0.8016, 0.02916, 0.8016, 0.02916, 1.0, 0.02742, 1.0, 0.0103, 0.8016, 0.0, 0.8016, 9.33e-08, 0.6032, 0.0103, 0.6032, 0.4016, 0.806, 0.4016, 0.8163, 0.3999, 0.8163, 0.3999, 0.806, 0.1648, 0.6032, 0.1751, 0.6032, 0.1751, 0.8016, 0.1648, 0.8016, 0.3678, 0.8119, 0.3678, 0.8016, 0.3696, 0.8016, 0.3696, 0.8119, 0.9826, 0.9832, 0.9808, 0.9832, 0.9808, 0.7848, 0.9826, 0.7848, 0.02394, 0.8016, 0.02568, 0.8016, 0.02568, 1.0, 0.02394, 1.0, 0.06181, 0.8016, 0.05151, 0.8016, 0.05151, 0.6032, 0.06181, 0.6032, 0.3748, 0.8016, 0.3748, 0.8119, 0.3731, 0.8119, 0.3731, 0.8016, 0.2782, 0.8016, 0.2679, 0.8016, 0.2679, 0.6032, 0.2782, 0.6032, 0.4102, 0.8163, 0.4102, 0.806, 0.4119, 0.806, 0.4119, 0.8163, 0.9721, 0.9832, 0.9704, 0.9832, 0.9704, 0.7848, 0.9721, 0.7848, 0.02219, 0.8016, 0.02394, 0.8016, 0.02394, 1.0, 0.02219, 1.0, 0.2679, 0.8016, 0.2576, 0.8016, 0.2576, 0.6032, 0.2679, 0.6032, 0.4291, 0.8163, 0.4291, 0.806, 0.4308, 0.806, 0.4308, 0.8163, 0.3812, 0.8016, 0.3709, 0.8016, 0.3709, 0.6032, 0.3812, 0.6032, 0.4326, 0.8163, 0.4326, 0.806, 0.4343, 0.806, 0.4343, 0.8163, 0.997, 0.5746, 0.9953, 0.5746, 0.9953, 0.3762, 0.997, 0.3762, 0.03265, 0.8016, 0.03439, 0.8016, 0.03439, 1.0, 0.03265, 1.0, 0.2001, 0.0, 0.2001, 0.4076, 1.4e-07, 0.4076, 0.0, 0.0, 0.6002, 0.4076, 0.6002, 3.498e-08, 0.8002, 0.0, 0.8002, 0.4076, 0.5581, 0.806, 0.5478, 0.806, 0.5478, 0.6076, 0.5581, 0.6076, 0.3556, 0.8119, 0.3556, 0.8016, 0.3574, 0.8016, 0.3574, 0.8119, 0.4326, 0.6076, 0.4429, 0.6076, 0.4429, 0.806, 0.4326, 0.806, 0.3696, 0.8119, 0.3696, 0.8016, 0.3713, 0.8016, 0.3713, 0.8119, 0.05151, 0.8016, 0.05325, 0.8016, 0.05325, 1.0, 0.05151, 1.0, 0.993, 0.7848, 0.9913, 0.7848, 0.9913, 0.5864, 0.993, 0.5864, 0.5581, 0.6076, 0.5684, 0.6076, 0.5684, 0.806, 0.5581, 0.806, 0.3487, 0.8119, 0.3487, 0.8016, 0.3504, 0.8016, 0.3504, 0.8119, 0.589, 0.806, 0.5787, 0.806, 0.5787, 0.6076, 0.589, 0.6076, 0.3365, 0.8119, 0.3365, 0.8016, 0.3382, 0.8016, 0.3382, 0.8119, 0.9948, 0.7848, 0.9965, 0.7848, 0.9965, 0.9832, 0.9948, 0.9832, 0.8889, 0.9919, 0.8872, 0.9919, 0.8872, 0.7935, 0.8889, 0.7935, 0.8477, 0.5951, 0.8374, 0.5951, 0.8374, 0.3968, 0.8477, 0.3968, 0.333, 0.8119, 0.333, 0.8016, 0.3347, 0.8016, 0.3347, 0.8119, 0.858, 0.5951, 0.8477, 0.5951, 0.8477, 0.3968, 0.858, 0.3968, 0.4273, 0.8163, 0.4273, 0.806, 0.4291, 0.806, 0.4291, 0.8163, 0.3868, 0.7972, 0.3886, 0.7972, 0.3886, 0.9956, 0.3868, 0.9956, 0.8857, 0.9919, 0.884, 0.9919, 0.884, 0.7935, 0.8857, 0.7935, 0.8889, 0.1984, 0.8786, 0.1984, 0.8786, 0.0, 0.8889, 0.0, 0.3626, 0.8119, 0.3626, 0.8016, 0.3644, 0.8016, 0.3644, 0.8119, 0.8683, 0.7935, 0.858, 0.7935, 0.858, 0.5951, 0.8683, 0.5951, 0.4481, 0.8163, 0.4481, 0.806, 0.4498, 0.806, 0.4498, 0.8163, 0.9582, 0.7848, 0.9599, 0.7848, 0.9599, 0.9832, 0.9582, 0.9832, 0.8786, 0.9919, 0.8769, 0.9919, 0.8769, 0.7935, 0.8786, 0.7935, 0.8786, 0.1984, 0.8683, 0.1984, 0.8683, 0.0, 0.8786, 0.0, 0.3159, 0.8119, 0.3159, 0.8016, 0.3176, 0.8016, 0.3176, 0.8119, 0.8889, 0.7935, 0.8786, 0.7935, 0.8786, 0.5951, 0.8889, 0.5951, 0.2559, 0.8016, 0.2559, 0.8119, 0.2542, 0.8119, 0.2542, 0.8016, 0.993, 0.7848, 0.9948, 0.7848, 0.9948, 0.9832, 0.993, 0.9832, 0.8764, 0.9919, 0.8746, 0.9919, 0.8746, 0.7935, 0.8764, 0.7935, 0.723, 0.806, 0.7127, 0.806, 0.7127, 0.6076, 0.723, 0.6076, 0.2644, 0.8119, 0.2644, 0.8016, 0.2661, 0.8016, 0.2661, 0.8119, 0.03091, 0.8016, 0.0206, 0.8016, 0.0206, 0.6032, 0.03091, 0.6032, 0.3141, 0.8119, 0.3141, 0.8016, 0.3159, 0.8016, 0.3159, 0.8119, 0.9913, 0.7848, 0.993, 0.7848, 0.993, 0.9832, 0.9913, 0.9832, 0.9913, 0.9832, 0.9895, 0.9832, 0.9895, 0.7848, 0.9913, 0.7848, 0.8477, 0.7935, 0.8374, 0.7935, 0.8374, 0.5951, 0.8477, 0.5951, 0.3966, 0.8163, 0.3966, 0.806, 0.3983, 0.806, 0.3983, 0.8163, 0.4738, 0.806, 0.4635, 0.806, 0.4635, 0.6076, 0.4738, 0.6076, 0.2694, 0.8119, 0.2694, 0.8016, 0.2711, 0.8016, 0.2711, 0.8119, 0.9564, 0.7848, 0.9582, 0.7848, 0.9582, 0.9832, 0.9564, 0.9832, 0.9913, 0.7848, 0.9895, 0.7848, 0.9895, 0.5864, 0.9913, 0.5864, 0.5787, 0.806, 0.5684, 0.806, 0.5684, 0.6076, 0.5787, 0.6076, 0.3539, 0.8119, 0.3539, 0.8016, 0.3556, 0.8016, 0.3556, 0.8119, 0.0206, 0.8016, 0.0103, 0.8016, 0.0103, 0.6032, 0.0206, 0.6032, 0.3931, 0.8163, 0.3931, 0.806, 0.3948, 0.806, 0.3948, 0.8163, 0.04802, 0.8016, 0.04977, 0.8016, 0.04977, 1.0, 0.04802, 1.0, 0.9895, 0.9832, 0.9878, 0.9832, 0.9878, 0.7848, 0.9895, 0.7848, 0.858, 0.3968, 0.8477, 0.3968, 0.8477, 0.1984, 0.858, 0.1984, 0.3246, 0.8119, 0.3246, 0.8016, 0.3263, 0.8016, 0.3263, 0.8119, 0.858, 0.1984, 0.8477, 0.1984, 0.8477, 0.0, 0.858, 0.0, 0.3313, 0.8119, 0.3313, 0.8016, 0.333, 0.8016, 0.333, 0.8119, 0.9953, 0.1778, 0.997, 0.1778, 0.997, 0.3762, 0.9953, 0.3762, 0.9965, 0.7848, 0.9948, 0.7848, 0.9948, 0.5864, 0.9965, 0.5864, 0.7642, 0.6076, 0.7745, 0.6076, 0.7745, 0.806, 0.7642, 0.806, 0.3211, 0.8119, 0.3211, 0.8016, 0.3228, 0.8016, 0.3228, 0.8119, 0.6612, 0.806, 0.6508, 0.806, 0.6508, 0.6076, 0.6612, 0.6076, 0.4308, 0.8163, 0.4308, 0.806, 0.4326, 0.806, 0.4326, 0.8163, 0.993, 0.5864, 0.9948, 0.5864, 0.9948, 0.7848, 0.993, 0.7848, 0.9878, 0.9832, 0.9861, 0.9832, 0.9861, 0.7848, 0.9878, 0.7848, 0.5993, 0.806, 0.589, 0.806, 0.589, 0.6076, 0.5993, 0.6076, 0.3279, 0.8119, 0.3279, 0.8016, 0.3297, 0.8016, 0.3297, 0.8119, 0.8477, 0.3968, 0.8374, 0.3968, 0.8374, 0.1984, 0.8477, 0.1984, 0.2591, 0.8119, 0.2591, 0.8016, 0.2609, 0.8016, 0.2609, 0.8119, 0.9669, 0.7848, 0.9686, 0.7848, 0.9686, 0.9832, 0.9669, 0.9832, 0.9878, 0.7848, 0.9861, 0.7848, 0.9861, 0.5864, 0.9878, 0.5864, 0.5433, 0.806, 0.5447, 0.806, 0.5447, 0.8074, 0.5433, 0.8074, 0.5198, 0.8074, 0.5198, 0.806, 0.5212, 0.806, 0.5212, 0.8074, 0.948, 0.5864, 0.948, 0.995, 0.9466, 0.995, 0.9466, 0.5864, 0.7882, 0.8162, 0.7882, 0.4076, 0.7896, 0.4076, 0.7896, 0.8162, 0.9423, 0.1778, 0.9423, 0.5864, 0.9409, 0.5864, 0.9409, 0.1778, 0.918, 0.5864, 0.918, 0.995, 0.9165, 0.995, 0.9165, 0.5864, 0.5593, 0.8074, 0.5593, 0.806, 0.5607, 0.806, 0.5607, 0.8074, 0.5536, 0.8074, 0.5521, 0.8074, 0.5521, 0.806, 0.5536, 0.806, 0.9767, 0.5864, 0.9767, 0.1778, 0.9781, 0.1778, 0.9781, 0.5864, 0.9208, 0.5864, 0.9208, 0.1778, 0.9223, 0.1778, 0.9223, 0.5864, 0.948, 0.1778, 0.948, 0.5864, 0.9466, 0.5864, 0.9466, 0.1778, 0.9165, 0.5864, 0.9165, 0.995, 0.9151, 0.995, 0.9151, 0.5864, 0.4903, 0.8074, 0.4903, 0.806, 0.4917, 0.806, 0.4917, 0.8074, 0.4874, 0.8074, 0.486, 0.8074, 0.486, 0.806, 0.4874, 0.806, 0.948, 0.5864, 0.948, 0.1778, 0.9495, 0.1778, 0.9495, 0.5864, 0.9223, 0.5864, 0.9223, 0.1778, 0.9237, 0.1778, 0.9237, 0.5864, 0.9538, 0.1778, 0.9538, 0.5864, 0.9523, 0.5864, 0.9523, 0.1778, 0.9266, 0.5864, 0.9266, 0.995, 0.9251, 0.995, 0.9251, 0.5864, 0.555, 0.8074, 0.555, 0.806, 0.5564, 0.806, 0.5564, 0.8074, 0.5636, 0.8074, 0.5621, 0.8074, 0.5621, 0.806, 0.5636, 0.806, 0.9752, 0.5864, 0.9752, 0.1778, 0.9767, 0.1778, 0.9767, 0.5864, 0.9137, 0.995, 0.9137, 0.5864, 0.9151, 0.5864, 0.9151, 0.995, 0.9566, 0.1778, 0.9566, 0.5864, 0.9552, 0.5864, 0.9552, 0.1778, 0.9409, 0.5864, 0.9409, 0.995, 0.9394, 0.995, 0.9394, 0.5864, 0.8889, 0.3968, 0.8786, 0.3968, 0.8786, 0.1984, 0.8889, 0.1984, 0.4205, 0.8163, 0.4205, 0.806, 0.4222, 0.806, 0.4222, 0.8163, 0.8889, 0.5951, 0.8786, 0.5951, 0.8786, 0.3968, 0.8889, 0.3968, 0.3644, 0.8119, 0.3644, 0.8016, 0.3661, 0.8016, 0.3661, 0.8119, 0.04977, 0.8016, 0.05151, 0.8016, 0.05151, 1.0, 0.04977, 1.0, 0.9895, 0.7848, 0.9878, 0.7848, 0.9878, 0.5864, 0.9895, 0.5864, 0.4889, 0.8074, 0.4889, 0.806, 0.4903, 0.806, 0.4903, 0.8074, 0.4855, 0.8074, 0.4841, 0.8074, 0.4841, 0.806, 0.4855, 0.806, 0.9509, 0.5864, 0.9509, 0.1778, 0.9523, 0.1778, 0.9523, 0.5864, 0.9137, 0.5864, 0.9137, 0.1778, 0.9151, 0.1778, 0.9151, 0.5864, 0.938, 0.1778, 0.938, 0.5864, 0.9366, 0.5864, 0.9366, 0.1778, 0.9208, 0.5864, 0.9208, 0.995, 0.9194, 0.995, 0.9194, 0.5864, 0.4874, 0.806, 0.4889, 0.806, 0.4889, 0.8074, 0.4874, 0.8074, 0.4841, 0.806, 0.4841, 0.8074, 0.4826, 0.8074, 0.4826, 0.806, 0.9352, 0.5864, 0.9352, 0.1778, 0.9366, 0.1778, 0.9366, 0.5864, 0.9595, 0.1778, 0.9595, 0.5864, 0.9581, 0.5864, 0.9581, 0.1778, 0.9666, 0.5864, 0.9666, 0.1778, 0.9681, 0.1778, 0.9681, 0.5864, 0.9366, 0.995, 0.9366, 0.5864, 0.938, 0.5864, 0.938, 0.995, 0.1133, 0.8016, 0.103, 0.8016, 0.103, 0.6032, 0.1133, 0.6032, 0.2711, 0.8119, 0.2711, 0.8016, 0.2728, 0.8016, 0.2728, 0.8119, 0.486, 0.6076, 0.4963, 0.6076, 0.4963, 0.806, 0.486, 0.806, 0.2835, 0.8119, 0.2835, 0.8016, 0.2852, 0.8016, 0.2852, 0.8119, 0.9529, 0.5864, 0.9547, 0.5864, 0.9547, 0.7848, 0.9529, 0.7848, 0.9599, 0.7848, 0.9582, 0.7848, 0.9582, 0.5864, 0.9599, 0.5864, 0.5318, 0.806, 0.5332, 0.806, 0.5332, 0.8074, 0.5318, 0.8074, 0.5375, 0.806, 0.5375, 0.8074, 0.5361, 0.8074, 0.5361, 0.806, 0.9294, 0.5864, 0.9294, 0.1778, 0.9309, 0.1778, 0.9309, 0.5864, 0.9666, 0.1778, 0.9666, 0.5864, 0.9652, 0.5864, 0.9652, 0.1778, 0.9237, 0.995, 0.9237, 0.5864, 0.9251, 0.5864, 0.9251, 0.995, 0.918, 0.995, 0.918, 0.5864, 0.9194, 0.5864, 0.9194, 0.995, 0.4992, 0.806, 0.5006, 0.806, 0.5006, 0.8074, 0.4992, 0.8074, 0.4749, 0.806, 0.4749, 0.8074, 0.4735, 0.8074, 0.4735, 0.806, 0.9251, 0.5864, 0.9251, 0.1778, 0.9266, 0.1778, 0.9266, 0.5864, 0.9724, 0.1778, 0.9724, 0.5864, 0.9709, 0.5864, 0.9709, 0.1778, 0.9924, 0.5864, 0.9924, 0.1778, 0.9938, 0.1778, 0.9938, 0.5864, 0.9323, 0.995, 0.9323, 0.5864, 0.9337, 0.5864, 0.9337, 0.995, 0.5332, 0.806, 0.5347, 0.806, 0.5347, 0.8074, 0.5332, 0.8074, 0.539, 0.806, 0.539, 0.8074, 0.5375, 0.8074, 0.5375, 0.806, 0.9337, 0.5864, 0.9337, 0.1778, 0.9352, 0.1778, 0.9352, 0.5864, 0.9609, 0.1778, 0.9609, 0.5864, 0.9595, 0.5864, 0.9595, 0.1778, 0.9638, 0.5864, 0.9638, 0.1778, 0.9652, 0.1778, 0.9652, 0.5864, 0.9337, 0.995, 0.9337, 0.5864, 0.9352, 0.5864, 0.9352, 0.995, 0.5169, 0.8074, 0.5169, 0.806, 0.5184, 0.806, 0.5184, 0.8074, 0.5404, 0.8074, 0.5404, 0.806, 0.5418, 0.806, 0.5418, 0.8074, 0.918, 0.5864, 0.918, 0.1778, 0.9194, 0.1778, 0.9194, 0.5864, 0.9623, 0.1778, 0.9623, 0.5864, 0.9609, 0.5864, 0.9609, 0.1778, 0.9437, 0.5864, 0.9437, 0.995, 0.9423, 0.995, 0.9423, 0.5864, 0.9838, 0.1778, 0.9838, 0.5864, 0.9824, 0.5864, 0.9824, 0.1778, 0.6199, 0.6076, 0.6302, 0.6076, 0.6302, 0.806, 0.6199, 0.806, 0.2938, 0.8119, 0.2938, 0.8016, 0.2955, 0.8016, 0.2955, 0.8119, 0.5169, 0.6076, 0.5272, 0.6076, 0.5272, 0.806, 0.5169, 0.806, 0.3609, 0.8119, 0.3609, 0.8016, 0.3626, 0.8016, 0.3626, 0.8119, 0.3886, 0.6032, 0.3903, 0.6032, 0.3903, 0.8016, 0.3886, 0.8016, 0.9617, 0.7848, 0.9599, 0.7848, 0.9599, 0.5864, 0.9617, 0.5864, 0.1236, 0.8016, 0.1133, 0.8016, 0.1133, 0.6032, 0.1236, 0.6032, 0.3106, 0.8119, 0.3106, 0.8016, 0.3124, 0.8016, 0.3124, 0.8119, 0.4326, 0.806, 0.4222, 0.806, 0.4222, 0.6076, 0.4326, 0.6076, 0.3382, 0.8119, 0.3382, 0.8016, 0.34, 0.8016, 0.34, 0.8119, 0.9512, 0.5864, 0.9529, 0.5864, 0.9529, 0.7848, 0.9512, 0.7848, 0.9634, 0.7848, 0.9617, 0.7848, 0.9617, 0.5864, 0.9634, 0.5864, 0.1236, 0.6032, 0.1339, 0.6032, 0.1339, 0.8016, 0.1236, 0.8016, 0.4188, 0.8163, 0.4188, 0.806, 0.4205, 0.806, 0.4205, 0.8163, 0.6508, 0.806, 0.6405, 0.806, 0.6405, 0.6076, 0.6508, 0.6076, 0.3246, 0.8016, 0.3246, 0.8119, 0.3228, 0.8119, 0.3228, 0.8016, 0.7747, 0.6076, 0.7764, 0.6076, 0.7764, 0.806, 0.7747, 0.806, 0.9651, 0.7848, 0.9634, 0.7848, 0.9634, 0.5864, 0.9651, 0.5864, 0.6199, 0.806, 0.6096, 0.806, 0.6096, 0.6076, 0.6199, 0.6076, 0.4463, 0.8163, 0.4463, 0.806, 0.4481, 0.806, 0.4481, 0.8163, 0.103, 0.8016, 0.09272, 0.8016, 0.09272, 0.6032, 0.103, 0.6032, 0.2574, 0.8119, 0.2574, 0.8016, 0.2591, 0.8016, 0.2591, 0.8119, 0.9495, 0.5864, 0.9512, 0.5864, 0.9512, 0.7848, 0.9495, 0.7848, 0.9669, 0.7848, 0.9651, 0.7848, 0.9651, 0.5864, 0.9669, 0.5864, 0.4119, 0.806, 0.4016, 0.806, 0.4016, 0.6076, 0.4119, 0.6076, 0.3417, 0.8119, 0.3417, 0.8016, 0.3435, 0.8016, 0.3435, 0.8119, 0.3194, 0.8016, 0.3091, 0.8016, 0.3091, 0.6032, 0.3194, 0.6032, 0.3574, 0.8119, 0.3574, 0.8016, 0.3591, 0.8016, 0.3591, 0.8119, 0.9721, 0.7848, 0.9739, 0.7848, 0.9739, 0.9832, 0.9721, 0.9832, 0.9686, 0.7848, 0.9669, 0.7848, 0.9669, 0.5864, 0.9686, 0.5864, 0.2988, 0.8016, 0.2885, 0.8016, 0.2885, 0.6032, 0.2988, 0.6032, 0.297, 0.8119, 0.297, 0.8016, 0.2988, 0.8016, 0.2988, 0.8119, 0.1545, 0.8016, 0.1442, 0.8016, 0.1442, 0.6032, 0.1545, 0.6032, 0.3022, 0.8016, 0.3022, 0.8119, 0.3005, 0.8119, 0.3005, 0.8016, 0.9437, 0.5864, 0.9455, 0.5864, 0.9455, 0.7848, 0.9437, 0.7848, 0.9704, 0.7848, 0.9686, 0.7848, 0.9686, 0.5864, 0.9704, 0.5864, 0.6302, 0.6076, 0.6405, 0.6076, 0.6405, 0.806, 0.6302, 0.806, 0.182, 0.8119, 0.182, 0.8016, 0.1837, 0.8016, 0.1837, 0.8119, 0.5272, 0.6076, 0.5375, 0.6076, 0.5375, 0.806, 0.5272, 0.806, 0.3913, 0.8163, 0.3913, 0.806, 0.3931, 0.806, 0.3931, 0.8163, 0.4841, 0.6076, 0.4858, 0.6076, 0.4858, 0.806, 0.4841, 0.806, 0.9721, 0.7848, 0.9704, 0.7848, 0.9704, 0.5864, 0.9721, 0.5864, 0.06181, 0.6032, 0.07211, 0.6032, 0.07211, 0.8016, 0.06181, 0.8016, 0.1837, 0.8119, 0.1837, 0.8016, 0.1854, 0.8016, 0.1854, 0.8119, 0.1854, 0.6032, 0.1957, 0.6032, 0.1957, 0.8016, 0.1854, 0.8016, 0.1923, 0.8119, 0.1923, 0.8016, 0.194, 0.8016, 0.194, 0.8119, 0.9547, 0.5864, 0.9564, 0.5864, 0.9564, 0.7848, 0.9547, 0.7848, 0.9739, 0.7848, 0.9721, 0.7848, 0.9721, 0.5864, 0.9739, 0.5864, 0.05151, 0.8016, 0.04121, 0.8016, 0.04121, 0.6032, 0.05151, 0.6032, 0.194, 0.8119, 0.194, 0.8016, 0.1957, 0.8016, 0.1957, 0.8119, 0.1648, 0.8016, 0.1545, 0.8016, 0.1545, 0.6032, 0.1648, 0.6032, 0.34, 0.8119, 0.34, 0.8016, 0.3417, 0.8016, 0.3417, 0.8119, 0.9756, 0.7848, 0.9773, 0.7848, 0.9773, 0.9832, 0.9756, 0.9832, 0.9756, 0.7848, 0.9739, 0.7848, 0.9739, 0.5864, 0.9756, 0.5864, 0.6818, 0.806, 0.6715, 0.806, 0.6715, 0.6076, 0.6818, 0.6076, 0.4411, 0.8163, 0.4411, 0.806, 0.4429, 0.806, 0.4429, 0.8163, 0.3297, 0.8016, 0.3194, 0.8016, 0.3194, 0.6032, 0.3297, 0.6032, 0.417, 0.8163, 0.417, 0.806, 0.4188, 0.806, 0.4188, 0.8163, 0.9686, 0.7848, 0.9704, 0.7848, 0.9704, 0.9832, 0.9686, 0.9832, 0.9773, 0.7848, 0.9756, 0.7848, 0.9756, 0.5864, 0.9773, 0.5864, 0.4016, 0.806, 0.3913, 0.806, 0.3913, 0.6076, 0.4016, 0.6076, 0.4034, 0.8163, 0.4034, 0.806, 0.4051, 0.806, 0.4051, 0.8163, 0.1854, 0.8016, 0.1751, 0.8016, 0.1751, 0.6032, 0.1854, 0.6032, 0.3022, 0.8119, 0.3022, 0.8016, 0.304, 0.8016, 0.304, 0.8119, 0.9564, 0.5864, 0.9582, 0.5864, 0.9582, 0.7848, 0.9564, 0.7848, 0.9066, 0.9788, 0.9049, 0.9788, 0.9049, 0.7804, 0.9066, 0.7804, 0.4001, 0.4076, 0.2001, 0.4076, 0.2001, 4.664e-08, 0.4001, 0.0, 0.6002, 0.4076, 0.4001, 0.4076, 0.4001, 3.498e-08, 0.6002, 0.0, 0.4532, 0.806, 0.4429, 0.806, 0.4429, 0.6076, 0.4532, 0.6076, 0.3713, 0.8119, 0.3713, 0.8016, 0.3731, 0.8016, 0.3731, 0.8119, 0.04121, 0.8016, 0.03091, 0.8016, 0.03091, 0.6032, 0.04121, 0.6032, 0.3591, 0.8119, 0.3591, 0.8016, 0.3609, 0.8016, 0.3609, 0.8119, 0.9072, 0.7804, 0.909, 0.7804, 0.909, 0.9788, 0.9072, 0.9788, 0.9617, 0.7848, 0.9634, 0.7848, 0.9634, 0.9832, 0.9617, 0.9832, 0.7642, 0.806, 0.7539, 0.806, 0.7539, 0.6076, 0.7642, 0.6076, 0.3504, 0.8119, 0.3504, 0.8016, 0.3522, 0.8016, 0.3522, 0.8119, 0.5478, 0.806, 0.5375, 0.806, 0.5375, 0.6076, 0.5478, 0.6076, 0.4051, 0.8163, 0.4051, 0.806, 0.4069, 0.806, 0.4069, 0.8163, 0.9843, 0.5864, 0.9861, 0.5864, 0.9861, 0.7848, 0.9843, 0.7848, 0.9512, 0.7848, 0.9529, 0.7848, 0.9529, 0.9832, 0.9512, 0.9832, 0.8992, 0.1984, 0.8889, 0.1984, 0.8889, 0.0, 0.8992, 0.0, 0.4551, 0.8163, 0.4551, 0.806, 0.4568, 0.806, 0.4568, 0.8163, 0.7539, 0.806, 0.7436, 0.806, 0.7436, 0.6076, 0.7539, 0.6076, 0.4516, 0.8163, 0.4516, 0.806, 0.4533, 0.806, 0.4533, 0.8163, 0.9826, 0.7848, 0.9843, 0.7848, 0.9843, 0.9832, 0.9826, 0.9832, 0.9529, 0.7848, 0.9547, 0.7848, 0.9547, 0.9832, 0.9529, 0.9832, 0.8786, 0.5951, 0.8683, 0.5951, 0.8683, 0.3968, 0.8786, 0.3968, 0.4343, 0.8163, 0.4343, 0.806, 0.436, 0.806, 0.436, 0.8163, 0.8786, 0.3968, 0.8683, 0.3968, 0.8683, 0.1984, 0.8786, 0.1984, 0.3347, 0.8119, 0.3347, 0.8016, 0.3365, 0.8016, 0.3365, 0.8119, 0.05658, 0.8016, 0.05833, 0.8016, 0.05833, 1.0, 0.05658, 1.0, 0.9634, 0.7848, 0.9651, 0.7848, 0.9651, 0.9832, 0.9634, 0.9832, 0.8683, 0.5951, 0.858, 0.5951, 0.858, 0.3968, 0.8683, 0.3968, 0.4137, 0.8163, 0.4137, 0.806, 0.4154, 0.806, 0.4154, 0.8163, 0.8683, 0.3968, 0.858, 0.3968, 0.858, 0.1984, 0.8683, 0.1984, 0.3661, 0.8119, 0.3661, 0.8016, 0.3678, 0.8016, 0.3678, 0.8119, 0.9826, 0.5864, 0.9843, 0.5864, 0.9843, 0.7848, 0.9826, 0.7848, 0.9651, 0.7848, 0.9669, 0.7848, 0.9669, 0.9832, 0.9651, 0.9832, 0.3091, 0.8016, 0.2988, 0.8016, 0.2988, 0.6032, 0.3091, 0.6032, 0.3124, 0.8119, 0.3124, 0.8016, 0.3141, 0.8016, 0.3141, 0.8119, 0.2472, 0.6032, 0.2576, 0.6032, 0.2576, 0.8016, 0.2472, 0.8016, 0.4119, 0.8163, 0.4119, 0.806, 0.4137, 0.806, 0.4137, 0.8163, 0.9843, 0.7848, 0.9861, 0.7848, 0.9861, 0.9832, 0.9843, 0.9832, 0.9437, 0.7848, 0.9455, 0.7848, 0.9455, 0.9832, 0.9437, 0.9832, 0.858, 0.7935, 0.8477, 0.7935, 0.8477, 0.5951, 0.858, 0.5951, 0.4378, 0.8163, 0.4378, 0.806, 0.4395, 0.806, 0.4395, 0.8163, 0.4841, 0.806, 0.4738, 0.806, 0.4738, 0.6076, 0.4841, 0.6076, 0.3452, 0.8119, 0.3452, 0.8016, 0.3469, 0.8016, 0.3469, 0.8119, 0.05833, 0.8016, 0.06007, 0.8016, 0.06007, 1.0, 0.05833, 1.0, 0.9599, 0.7848, 0.9617, 0.7848, 0.9617, 0.9832, 0.9599, 0.9832, 0.7333, 0.806, 0.723, 0.806, 0.723, 0.6076, 0.7333, 0.6076, 0.3057, 0.8119, 0.3057, 0.8016, 0.3075, 0.8016, 0.3075, 0.8119, 0.2472, 0.8016, 0.2369, 0.8016, 0.2369, 0.6032, 0.2472, 0.6032, 0.3886, 0.8119, 0.3886, 0.8016, 0.3903, 0.8016, 0.3903, 0.8119, 0.9102, 0.7804, 0.9119, 0.7804, 0.9119, 0.9788, 0.9102, 0.9788, 0.9495, 0.7848, 0.9512, 0.7848, 0.9512, 0.9832, 0.9495, 0.9832, 0.8477, 0.1984, 0.8374, 0.1984, 0.8374, 0.0, 0.8477, 0.0, 0.3435, 0.8119, 0.3435, 0.8016, 0.3452, 0.8016, 0.3452, 0.8119, 0.4635, 0.806, 0.4532, 0.806, 0.4532, 0.6076, 0.4635, 0.6076, 0.3176, 0.8119, 0.3176, 0.8016, 0.3194, 0.8016, 0.3194, 0.8119, 0.9791, 0.7848, 0.9808, 0.7848, 0.9808, 0.9832, 0.9791, 0.9832, 0.9547, 0.7848, 0.9564, 0.7848, 0.9564, 0.9832, 0.9547, 0.9832, 0.6921, 0.806, 0.6818, 0.806, 0.6818, 0.6076, 0.6921, 0.6076, 0.2661, 0.8119, 0.2661, 0.8016, 0.2679, 0.8016, 0.2679, 0.8119, 0.2369, 0.8016, 0.2266, 0.8016, 0.2266, 0.6032, 0.2369, 0.6032, 0.304, 0.8119, 0.304, 0.8016, 0.3057, 0.8016, 0.3057, 0.8119, 0.9773, 0.7848, 0.9791, 0.7848, 0.9791, 0.9832, 0.9773, 0.9832, 0.9773, 0.5864, 0.9791, 0.5864, 0.9791, 0.7848, 0.9773, 0.7848, 0.7867, 0.806, 0.7764, 0.806, 0.7764, 0.6076, 0.7867, 0.6076, 0.3469, 0.8119, 0.3469, 0.8016, 0.3487, 0.8016, 0.3487, 0.8119, 0.7436, 0.806, 0.7333, 0.806, 0.7333, 0.6076, 0.7436, 0.6076, 0.2626, 0.8119, 0.2626, 0.8016, 0.2644, 0.8016, 0.2644, 0.8119, 0.06007, 0.8016, 0.06181, 0.8016, 0.06181, 1.0, 0.06007, 1.0, 0.9791, 0.5864, 0.9808, 0.5864, 0.9808, 0.7848, 0.9791, 0.7848, 0.5226, 0.806, 0.5226, 0.8074, 0.5212, 0.8074, 0.5212, 0.806, 0.5478, 0.8074, 0.5478, 0.806, 0.5493, 0.806, 0.5493, 0.8074, 0.9437, 0.1778, 0.9437, 0.5864, 0.9423, 0.5864, 0.9423, 0.1778, 0.928, 0.995, 0.928, 0.5864, 0.9294, 0.5864, 0.9294, 0.995, 0.9738, 0.5864, 0.9738, 0.1778, 0.9752, 0.1778, 0.9752, 0.5864, 0.9251, 0.1778, 0.9251, 0.5864, 0.9237, 0.5864, 0.9237, 0.1778, 0.5095, 0.806, 0.5095, 0.8074, 0.5081, 0.8074, 0.5081, 0.806, 0.472, 0.8074, 0.472, 0.806, 0.4735, 0.806, 0.4735, 0.8074, 0.9452, 0.1778, 0.9452, 0.5864, 0.9437, 0.5864, 0.9437, 0.1778, 0.938, 0.995, 0.938, 0.5864, 0.9394, 0.5864, 0.9394, 0.995, 0.9566, 0.5864, 0.9566, 0.1778, 0.9581, 0.1778, 0.9581, 0.5864, 0.9165, 0.1778, 0.9165, 0.5864, 0.9151, 0.5864, 0.9151, 0.1778, 0.5621, 0.806, 0.5621, 0.8074, 0.5607, 0.8074, 0.5607, 0.806, 0.565, 0.806, 0.5664, 0.806, 0.5664, 0.8074, 0.565, 0.8074, 0.9409, 0.1778, 0.9409, 0.5864, 0.9394, 0.5864, 0.9394, 0.1778, 0.9309, 0.995, 0.9309, 0.5864, 0.9323, 0.5864, 0.9323, 0.995, 0.9538, 0.5864, 0.9538, 0.1778, 0.9552, 0.1778, 0.9552, 0.5864, 0.7882, 0.4076, 0.7882, 0.8162, 0.7867, 0.8162, 0.7867, 0.4076, 0.5138, 0.806, 0.5138, 0.8074, 0.5123, 0.8074, 0.5123, 0.806, 0.5152, 0.8074, 0.5138, 0.8074, 0.5138, 0.806, 0.5152, 0.806, 0.9466, 0.1778, 0.9466, 0.5864, 0.9452, 0.5864, 0.9452, 0.1778, 0.9352, 0.995, 0.9352, 0.5864, 0.9366, 0.5864, 0.9366, 0.995, 0.9781, 0.5864, 0.9781, 0.1778, 0.9795, 0.1778, 0.9795, 0.5864, 0.9208, 0.1778, 0.9208, 0.5864, 0.9194, 0.5864, 0.9194, 0.1778, 0.8786, 0.7935, 0.8683, 0.7935, 0.8683, 0.5951, 0.8786, 0.5951, 0.4446, 0.8163, 0.4446, 0.806, 0.4463, 0.806, 0.4463, 0.8163, 0.8683, 0.1984, 0.858, 0.1984, 0.858, 0.0, 0.8683, 0.0, 0.4222, 0.8163, 0.4222, 0.806, 0.424, 0.806, 0.424, 0.8163, 0.9119, 0.7804, 0.9137, 0.7804, 0.9137, 0.9788, 0.9119, 0.9788, 0.9808, 0.5864, 0.9826, 0.5864, 0.9826, 0.7848, 0.9808, 0.7848, 0.5742, 0.806, 0.5742, 0.8074, 0.5727, 0.8074, 0.5727, 0.806, 0.5507, 0.806, 0.5521, 0.806, 0.5521, 0.8074, 0.5507, 0.8074, 0.9394, 0.1778, 0.9394, 0.5864, 0.938, 0.5864, 0.938, 0.1778, 0.9294, 0.995, 0.9294, 0.5864, 0.9309, 0.5864, 0.9309, 0.995, 0.9495, 0.5864, 0.9495, 0.1778, 0.9509, 0.1778, 0.9509, 0.5864, 0.9294, 0.1778, 0.9294, 0.5864, 0.928, 0.5864, 0.928, 0.1778])
me_plane_009.materials.append(mat_material)
me_plane_009.use_remesh_preserve_volume = False
me_plane_009.use_remesh_preserve_attributes = False
me_plane_009.use_mirror_vertex_groups = False
me_plane_009.update()

# ---- objects
ob_s_buildingwindows = bpy.data.objects.new('S_BuildingWindows', me_plane_009)

# ---- transforms, parenting, visibility, modifiers, constraints
ob_s_buildingwindows.location = (0.0, 0.0, 0.0)
ob_s_buildingwindows.lock_location = (True, True, True)
ob_s_buildingwindows.lock_rotation = (True, True, True)
ob_s_buildingwindows.lock_scale = (True, True, True)
ob_s_buildingwindows.lineart.crease_threshold = 0.0
_m = ob_s_buildingwindows.modifiers.new('Triangulate', 'TRIANGULATE')

# ---- collection membership
col_collection_1.objects.link(ob_s_buildingwindows)

# ---- scene / render settings (as saved in the file)
scene.frame_start = 1; scene.frame_end = 250; scene.frame_set(1)
scene.render.engine = 'BLENDER_EEVEE_NEXT'
scene.render.resolution_percentage = 50
scene.render.dither_intensity = 0.0
scene.cycles.use_denoising = False
scene.cycles.samples = 10
scene.cycles.sampling_pattern = 'TABULATED_SOBOL'
scene.cycles.light_sampling_threshold = 0.0
scene.cycles.use_adaptive_sampling = False
scene.cycles.use_light_tree = False
scene.cycles.blur_glossy = 0.0
scene.cycles.pixel_filter_type = 'GAUSSIAN'
scene.cycles.sample_clamp_indirect = 0.0
scene.view_settings.view_transform = 'Standard'
bpy.context.view_layer.update()

# ---- added for rendering (the .blend has no active camera and no usable light): camera, sun
cam_auto = bpy.data.cameras.new('AutoCamera')
cam_auto.lens = 50.0
cam_auto.sensor_width = 36.0
cam_auto.clip_end = 1000.0
ob_auto_camera = bpy.data.objects.new('AutoCamera', cam_auto)
scene.collection.objects.link(ob_auto_camera)
ob_auto_camera.location = (42.651, -51.1779, 54.0194)
ob_auto_camera.rotation_euler = (1.09748, -7.21219e-08, 0.694738)
scene.camera = ob_auto_camera
light_auto_sun = bpy.data.lights.new('AutoSun', 'SUN')
light_auto_sun.energy = 3.0
light_auto_sun.angle = 0.0523599
ob_auto_sun = bpy.data.objects.new('AutoSun', light_auto_sun)
scene.collection.objects.link(ob_auto_sun)
ob_auto_sun.rotation_euler = (0.872665, 0.174533, 0.523599)
bpy.context.view_layer.update()
